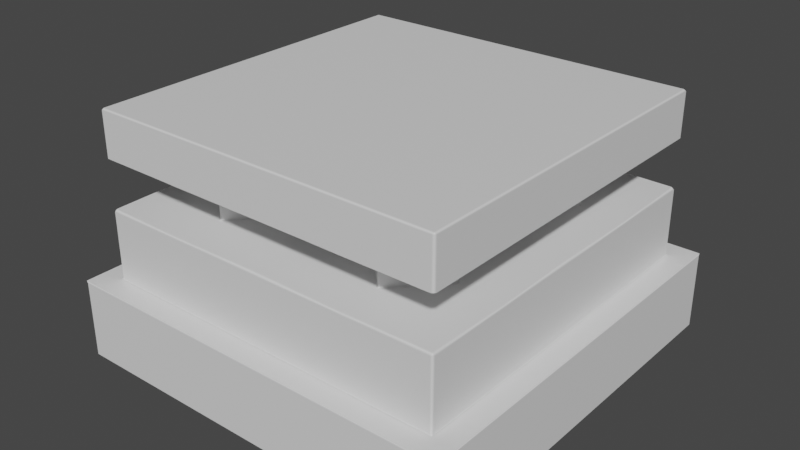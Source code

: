 # Source: StatueStand.blend  (saved by Blender 3.6.13; exported with 4.5.12 LTS)
import bpy
from mathutils import Matrix  # noqa: F401  (used for matrix-valued properties, if any)

bpy.ops.wm.read_factory_settings(use_empty=True)
scene = bpy.context.scene
scene.name = 'Scene'

# ---- collections
col_collection = bpy.data.collections.new('Collection'); scene.collection.children.link(col_collection)

# ---- materials (node trees are filled in below, after node groups)
mat_statuestand = bpy.data.materials.new('StatueStand')
mat_statuestand.use_transparent_shadow = False

# ---- material node trees
mat_statuestand.use_nodes = True; mat_statuestand.node_tree.nodes.clear()
_N = mat_statuestand.node_tree.nodes; _L = mat_statuestand.node_tree.links
n0 = _N.new('ShaderNodeBsdfPrincipled'); n0.name = 'Principled BSDF'; n0.location = (10, 300)
n0.distribution = 'GGX'
n0.subsurface_method = 'RANDOM_WALK_SKIN'
n0.inputs[3].default_value = 1.45
n0.inputs[27].default_value = (0.0, 0.0, 0.0, 1.0)
n0.inputs[28].default_value = 1.0
n1 = _N.new('ShaderNodeOutputMaterial'); n1.name = 'Material Output'; n1.location = (300, 300)
_L.new(n0.outputs[0], n1.inputs[0])
n1.is_active_output = True

# ---- world
world_world = bpy.data.worlds.new('World'); scene.world = world_world
world_world.use_nodes = True; world_world.node_tree.nodes.clear()
_N = world_world.node_tree.nodes; _L = world_world.node_tree.links
n0 = _N.new('ShaderNodeOutputWorld'); n0.name = 'World Output'; n0.location = (300, 300)
n1 = _N.new('ShaderNodeBackground'); n1.name = 'Background'; n1.location = (10, 300)
n1.inputs[0].default_value = (0.05088, 0.05088, 0.05088, 1.0)
_L.new(n1.outputs[0], n0.inputs[0])
n0.is_active_output = True
world_world.color = (0.05088, 0.05088, 0.05088)
world_world.use_sun_shadow = False
world_world.sun_shadow_jitter_overblur = 0.0

# ---- meshes
me_statuestand = bpy.data.meshes.new('StatueStand')
me_statuestand.from_pydata([(0.0, 0.0, 0.95), (0.0, -0.5669, 0.95), (0.5669, 0.0, 0.95), (0.0, 0.5669, 0.95), (-0.5669, 0.0, 0.95), (0.0, 0.0, 1.25), (0.0, -0.5669, 1.25), (0.5669, 0.0, 1.25), (0.0, 0.5669, 1.25), (-0.5669, 0.0, 1.25), (0.5669, 0.5669, 1.55), (0.0, 0.5669, 1.55), (-0.5669, 0.5669, 1.55), (0.5669, 0.0, 1.55), (0.0, 0.0, 1.55), (-0.5669, 0.0, 1.55), (-0.5669, -0.5669, 1.55), (0.0, -0.5669, 1.55), (0.5669, -0.5669, 1.55), (0.0, 0.0, 0.0), (0.0, -0.6396, 0.0), (0.0, 0.6396, 0.0), (-0.6396, 0.0, 0.0), (0.6396, 0.0, 0.0), (0.0, -1.279, 0.25), (1.279, 0.0, 0.25), (0.0, 1.279, 0.25), (-1.279, 0.0, 0.25), (-1.279, -0.6396, 0.25), (-0.6396, 1.279, 0.25), (1.279, 0.6396, 0.25), (0.6396, -1.279, 0.25), (0.6396, 0.6396, 0.0), (-0.6396, 0.6396, 0.0), (-0.6396, -0.6396, 0.0), (0.6396, -0.6396, 0.0), (-0.6396, -1.279, 0.25), (1.279, -0.6396, 0.25), (0.6396, 1.279, 0.25), (-1.279, 0.6396, 0.25), (-1.26, -1.26, 0.0), (-1.26, -1.279, 0.0075), (-1.279, -1.26, 0.0075), (-1.118, -1.134, 0.5135), (-1.134, -1.118, 0.5135), (-1.138, -1.138, 0.5), (-1.279, 1.26, 0.0075), (-1.26, 1.279, 0.0075), (-1.26, 1.26, 0.0), (-1.134, 1.118, 0.5135), (-1.118, 1.134, 0.5135), (-1.138, 1.138, 0.5), (1.279, -1.26, 0.0075), (1.26, -1.279, 0.0075), (1.26, -1.26, 0.0), (1.134, -1.118, 0.5135), (1.118, -1.134, 0.5135), (1.138, -1.138, 0.5), (1.26, 1.279, 0.0075), (1.279, 1.26, 0.0075), (1.26, 1.26, 0.0), (1.118, 1.134, 0.5135), (1.134, 1.118, 0.5135), (1.138, 1.138, 0.5), (-1.279, -1.26, 0.4925), (-1.26, -1.279, 0.4925), (-1.275, -1.275, 0.5), (-1.279, 1.26, 0.4925), (-1.275, 1.275, 0.5), (-1.26, 1.279, 0.4925), (1.26, 1.279, 0.4925), (1.275, 1.275, 0.5), (1.279, 1.26, 0.4925), (1.279, -1.26, 0.4925), (1.275, -1.275, 0.5), (1.26, -1.279, 0.4925), (-0.5584, -0.8411, 0.959), (-0.5754, -0.8411, 0.959), (-0.5669, -0.8581, 0.95), (-0.8411, 0.5584, 0.959), (-0.8411, 0.5754, 0.959), (-0.8581, 0.5669, 0.95), (0.5584, 0.8411, 0.959), (0.5754, 0.8411, 0.959), (0.5669, 0.8581, 0.95), (0.8411, -0.5584, 0.959), (0.8411, -0.5754, 0.959), (0.8581, -0.5669, 0.95), (-0.8411, -0.5754, 0.959), (-0.8411, -0.5584, 0.959), (-0.8581, -0.5669, 0.95), (-0.5754, 0.8411, 0.959), (-0.5584, 0.8411, 0.959), (-0.5669, 0.8581, 0.95), (0.5754, -0.2926, 0.959), (0.5669, -0.2756, 0.95), (0.5584, -0.2926, 0.959), (0.5754, -0.8411, 0.959), (0.5584, -0.8411, 0.959), (0.5669, -0.8581, 0.95), (0.2926, -0.5754, 0.959), (0.2926, -0.5584, 0.959), (0.2756, -0.5669, 0.95), (0.8411, 0.5754, 0.959), (0.8411, 0.5584, 0.959), (0.8581, 0.5669, 0.95), (1.117, -1.117, 0.95), (1.117, -1.134, 0.9365), (1.134, -1.117, 0.9365), (-0.2756, -0.5669, 0.95), (-0.2926, -0.5584, 0.959), (-0.2926, -0.5754, 0.959), (-0.5584, -0.2926, 0.959), (-0.5669, -0.2756, 0.95), (-0.5754, -0.2926, 0.959), (0.0, -1.117, 0.95), (0.0, -1.134, 0.9365), (-1.117, -1.117, 0.95), (-1.134, -1.117, 0.9365), (-1.117, -1.134, 0.9365), (-0.5669, 0.2756, 0.95), (-0.5584, 0.2926, 0.959), (-0.5754, 0.2926, 0.959), (-0.2926, 0.5754, 0.959), (-0.2926, 0.5584, 0.959), (-0.2756, 0.5669, 0.95), (-1.117, 0.0, 0.95), (-1.134, 0.0, 0.9365), (-1.117, 1.117, 0.95), (-1.117, 1.134, 0.9365), (-1.134, 1.117, 0.9365), (0.2926, 0.5754, 0.959), (0.2756, 0.5669, 0.95), (0.2926, 0.5584, 0.959), (0.5584, 0.2926, 0.959), (0.5669, 0.2756, 0.95), (0.5754, 0.2926, 0.959), (0.0, 1.117, 0.95), (0.0, 1.134, 0.9365), (1.117, 1.117, 0.95), (1.134, 1.117, 0.9365), (1.117, 1.134, 0.9365), (1.117, 0.0, 0.95), (1.134, 0.0, 0.9365), (0.8411, -0.5754, 1.241), (0.8411, -0.5584, 1.241), (0.8581, -0.5669, 1.25), (0.5669, -0.8581, 1.25), (0.5584, -0.8411, 1.241), (0.5754, -0.8411, 1.241), (-0.2926, -0.5584, 1.241), (-0.2756, -0.5669, 1.25), (-0.2926, -0.5754, 1.241), (-0.8411, -0.5584, 1.241), (-0.8411, -0.5754, 1.241), (-0.8581, -0.5669, 1.25), (-0.5754, 0.2926, 1.241), (-0.5584, 0.2926, 1.241), (-0.5669, 0.2756, 1.25), (-0.8581, 0.5669, 1.25), (-0.8411, 0.5754, 1.241), (-0.8411, 0.5584, 1.241), (0.5754, 0.8411, 1.241), (0.5584, 0.8411, 1.241), (0.5669, 0.8581, 1.25), (0.8581, 0.5669, 1.25), (0.8411, 0.5584, 1.241), (0.8411, 0.5754, 1.241), (-1.134, 0.5685, 0.9365), (-1.125, 0.5669, 0.95), (0.5685, 1.134, 0.9365), (0.5669, 1.125, 0.95), (1.134, -0.5685, 0.9365), (1.125, -0.5669, 0.95), (-0.5685, -1.134, 0.9365), (-0.5669, -1.125, 0.95), (-1.134, -0.5685, 0.9365), (-1.125, -0.5669, 0.95), (-0.5685, 1.134, 0.9365), (-0.5669, 1.125, 0.95), (1.134, 0.5685, 0.9365), (1.125, 0.5669, 0.95), (0.5685, -1.134, 0.9365), (0.5669, -1.125, 0.95), (-0.5584, -0.8411, 1.241), (-0.5669, -0.8581, 1.25), (-0.5754, -0.8411, 1.241), (-0.5584, 0.8411, 1.241), (-0.5754, 0.8411, 1.241), (-0.5669, 0.8581, 1.25), (0.5584, -0.2926, 1.241), (0.5669, -0.2756, 1.25), (0.5754, -0.2926, 1.241), (0.2926, -0.5584, 1.241), (0.2926, -0.5754, 1.241), (0.2756, -0.5669, 1.25), (1.134, -1.117, 1.259), (1.117, -1.134, 1.259), (1.117, -1.117, 1.25), (-0.5584, -0.2926, 1.241), (-0.5754, -0.2926, 1.241), (-0.5669, -0.2756, 1.25), (0.0, -1.134, 1.259), (0.0, -1.117, 1.25), (-1.117, -1.134, 1.259), (-1.134, -1.117, 1.259), (-1.117, -1.117, 1.25), (-0.2926, 0.5754, 1.241), (-0.2756, 0.5669, 1.25), (-0.2926, 0.5584, 1.241), (-1.134, 0.0, 1.259), (-1.117, 0.0, 1.25), (-1.134, 1.117, 1.259), (-1.117, 1.134, 1.259), (-1.117, 1.117, 1.25), (0.2926, 0.5584, 1.241), (0.2756, 0.5669, 1.25), (0.2926, 0.5754, 1.241), (0.5584, 0.2926, 1.241), (0.5754, 0.2926, 1.241), (0.5669, 0.2756, 1.25), (0.0, 1.134, 1.259), (0.0, 1.117, 1.25), (1.117, 1.134, 1.259), (1.134, 1.117, 1.259), (1.117, 1.117, 1.25), (1.134, 0.0, 1.259), (1.117, 0.0, 1.25), (-1.125, 0.5669, 1.25), (-1.134, 0.5669, 1.259), (0.5669, 1.125, 1.25), (0.5669, 1.134, 1.259), (1.125, -0.5669, 1.25), (1.134, -0.5669, 1.259), (-0.5669, -1.125, 1.25), (-0.5669, -1.134, 1.259), (-1.125, -0.5669, 1.25), (-1.134, -0.5669, 1.259), (-0.5669, 1.125, 1.25), (-0.5669, 1.134, 1.259), (1.125, 0.5669, 1.25), (1.134, 0.5669, 1.259), (0.5669, -1.125, 1.25), (0.5669, -1.134, 1.259), (1.134, -1.117, 1.541), (1.117, -1.117, 1.55), (1.117, -1.134, 1.541), (0.0, -1.117, 1.55), (0.0, -1.134, 1.541), (-1.117, -1.117, 1.55), (-1.134, -1.117, 1.541), (-1.117, -1.134, 1.541), (-1.117, 0.0, 1.55), (-1.134, 0.0, 1.541), (-1.134, 1.117, 1.541), (-1.117, 1.117, 1.55), (-1.117, 1.134, 1.541), (0.0, 1.117, 1.55), (0.0, 1.134, 1.541), (1.117, 1.134, 1.541), (1.117, 1.117, 1.55), (1.134, 1.117, 1.541), (1.117, 0.0, 1.55), (1.134, 0.0, 1.541), (-1.134, 0.5669, 1.541), (-1.117, 0.5669, 1.55), (0.5669, 1.134, 1.541), (0.5669, 1.117, 1.55), (1.134, -0.5669, 1.541), (1.117, -0.5669, 1.55), (-1.134, -0.5669, 1.541), (-1.117, -0.5669, 1.55), (-0.5669, 1.134, 1.541), (-0.5669, 1.117, 1.55), (1.134, 0.5669, 1.541), (1.117, 0.5669, 1.55), (0.5669, -1.134, 1.541), (0.5669, -1.117, 1.55), (-0.5669, -1.134, 1.541), (-0.5669, -1.117, 1.55), (-1.26, 0.0, 0.0), (-1.279, 0.0, 0.0075), (-1.275, 0.0, 0.5), (-1.279, 0.0, 0.4925), (0.0, 1.26, 0.0), (0.0, 1.279, 0.0075), (0.0, 1.275, 0.5), (0.0, 1.279, 0.4925), (1.26, 0.0, 0.0), (1.279, 0.0, 0.0075), (1.275, 0.0, 0.5), (1.279, 0.0, 0.4925), (0.0, -1.26, 0.0), (0.0, -1.279, 0.0075), (0.0, -1.275, 0.5), (0.0, -1.279, 0.4925), (-1.279, -0.6396, 0.0075), (-1.26, -0.6396, 0.0), (-1.279, -1.26, 0.25), (-1.26, -1.279, 0.25), (-1.279, 0.6396, 0.4925), (-1.275, 0.6391, 0.5), (-1.279, 1.26, 0.25), (-1.26, 1.279, 0.25), (-0.6396, 1.279, 0.0075), (-0.6396, 1.26, 0.0), (0.6396, 1.279, 0.4925), (0.6391, 1.275, 0.5), (1.26, 1.279, 0.25), (1.279, 1.26, 0.25), (1.279, 0.6396, 0.0075), (1.26, 0.6396, 0.0), (1.279, -0.6396, 0.4925), (1.275, -0.6391, 0.5), (1.279, -1.26, 0.25), (1.26, -1.279, 0.25), (0.6396, -1.279, 0.0075), (0.6396, -1.26, 0.0), (-0.6396, -1.279, 0.4925), (-0.6391, -1.275, 0.5), (-1.279, 0.6396, 0.0075), (-1.26, 0.6396, 0.0), (-1.279, -0.6396, 0.4925), (-1.275, -0.6391, 0.5), (0.6396, 1.279, 0.0075), (0.6396, 1.26, 0.0), (-0.6396, 1.279, 0.4925), (-0.6391, 1.275, 0.5), (1.279, -0.6396, 0.0075), (1.26, -0.6396, 0.0), (1.279, 0.6396, 0.4925), (1.275, 0.6391, 0.5), (-0.6396, -1.279, 0.0075), (-0.6396, -1.26, 0.0), (0.6396, -1.279, 0.4925), (0.6391, -1.275, 0.5), (1.138, -0.6224, 0.5), (1.134, -0.6202, 0.5135), (1.138, 0.0, 0.5), (1.134, 0.0, 0.5135), (1.138, 0.6224, 0.5), (1.134, 0.6202, 0.5135), (0.6224, 1.138, 0.5), (0.6202, 1.134, 0.5135), (0.0, 1.138, 0.5), (0.0, 1.134, 0.5135), (-0.6224, 1.138, 0.5), (-0.6202, 1.134, 0.5135), (-1.138, 0.6224, 0.5), (-1.134, 0.6202, 0.5135), (-1.138, 0.0, 0.5), (-1.134, 0.0, 0.5135), (-1.138, -0.6224, 0.5), (-1.134, -0.6202, 0.5135), (-0.6224, -1.138, 0.5), (-0.6202, -1.134, 0.5135), (0.0, -1.138, 0.5), (0.0, -1.134, 0.5135), (0.6224, -1.138, 0.5), (0.6202, -1.134, 0.5135)], [], [(303, 69, 326, 29), (309, 72, 330, 30), (315, 75, 334, 31), (39, 300, 67, 302), (55, 337, 172, 108), (63, 340, 331, 71), (347, 50, 129, 178), (341, 62, 140, 180), (359, 56, 107, 182), (353, 44, 118, 176), (169, 81, 93, 179, 128), (45, 352, 323, 66), (57, 358, 335, 74), (51, 346, 327, 68), (114, 89, 153, 200), (117, 175, 78, 90, 177), (87, 99, 183, 106, 173), (100, 98, 148, 194), (85, 94, 192, 145), (136, 104, 166, 219), (126, 4, 120, 81, 169), (97, 86, 144, 149), (123, 92, 187, 207), (91, 80, 160, 188), (84, 105, 181, 139, 171), (96, 101, 193, 190), (351, 353, 176, 127), (82, 131, 217, 163), (345, 347, 178, 138), (4, 113, 109, 1, 0), (76, 111, 152, 184), (142, 2, 95, 87, 173), (99, 102, 1, 115, 183), (79, 122, 156, 161), (357, 359, 182, 116), (3, 132, 84, 171, 137), (102, 95, 2, 0, 1), (179, 93, 125, 3, 137), (177, 90, 113, 4, 126), (0, 2, 135, 132, 3), (3, 125, 120, 4, 0), (105, 135, 2, 142, 181), (88, 77, 186, 154), (103, 83, 162, 167), (110, 112, 199, 150), (233, 268, 244, 196), (147, 242, 203, 6, 195), (151, 6, 203, 234, 185), (236, 211, 9, 201, 155), (227, 232, 146, 191, 7), (211, 228, 159, 158, 9), (8, 5, 9, 158, 208), (164, 230, 225, 240, 165), (195, 6, 5, 7, 191), (228, 214, 238, 189, 159), (165, 240, 227, 7, 220), (239, 272, 258, 221), (238, 222, 8, 208, 189), (9, 5, 6, 151, 201), (8, 222, 230, 164, 216), (206, 236, 155, 185, 234), (237, 270, 253, 210), (221, 258, 266, 231), (5, 8, 216, 220, 7), (226, 263, 268, 233), (241, 274, 263, 226), (278, 235, 202, 248), (213, 256, 272, 239), (243, 276, 248, 202), (229, 264, 254, 212), (224, 261, 274, 241), (231, 266, 259, 223), (197, 246, 276, 243), (277, 245, 269, 18), (251, 204, 235, 278), (13, 262, 275, 10), (210, 253, 264, 229), (205, 250, 270, 237), (12, 11, 257, 273), (11, 10, 267, 257), (10, 275, 260, 267), (15, 14, 11, 12), (14, 13, 10, 11), (18, 269, 262, 13), (265, 12, 273, 255), (16, 17, 14, 15), (17, 18, 13, 14), (281, 27, 39, 320), (252, 15, 12, 265), (279, 247, 17, 16), (249, 279, 16, 271), (271, 16, 15, 252), (247, 277, 18, 17), (20, 35, 317, 292), (33, 21, 19, 22), (23, 288, 329, 35), (356, 354, 319, 294), (338, 336, 313, 290), (344, 342, 307, 286), (350, 348, 301, 282), (321, 33, 22, 280), (332, 36, 299, 41), (36, 318, 65, 299), (305, 284, 21, 33), (48, 305, 33, 321), (38, 306, 70, 308), (32, 311, 288, 23), (325, 60, 311, 32), (37, 312, 73, 314), (34, 20, 292, 333), (35, 329, 54, 317), (109, 78, 175, 115, 1), (21, 32, 23, 19), (346, 344, 286, 327), (61, 343, 170, 141), (280, 22, 34, 297), (49, 349, 168, 130), (284, 325, 32, 21), (42, 298, 28, 296), (352, 350, 282, 323), (22, 19, 20, 34), (358, 356, 294, 335), (19, 23, 35, 20), (340, 338, 290, 331), (43, 355, 174, 119), (316, 31, 24, 293), (31, 334, 295, 24), (53, 315, 31, 316), (310, 30, 25, 289), (30, 330, 291, 25), (59, 309, 30, 310), (304, 29, 26, 285), (29, 326, 287, 26), (47, 303, 29, 304), (296, 28, 27, 281), (28, 322, 283, 27), (293, 24, 36, 332), (336, 57, 74, 313), (25, 291, 312, 37), (146, 232, 198, 242, 147), (298, 64, 322, 28), (337, 339, 143, 172), (289, 25, 37, 328), (342, 63, 71, 307), (26, 287, 306, 38), (339, 341, 180, 143), (328, 37, 314, 52), (343, 345, 138, 170), (285, 26, 38, 324), (348, 51, 68, 301), (27, 283, 300, 39), (133, 134, 218, 215), (320, 39, 302, 46), (349, 351, 127, 168), (354, 45, 66, 319), (24, 295, 318, 36), (121, 124, 209, 157), (324, 38, 308, 58), (355, 357, 116, 174), (40, 41, 42), (43, 44, 45), (46, 47, 48), (49, 50, 51), (52, 53, 54), (55, 56, 57), (58, 59, 60), (61, 62, 63), (64, 65, 66), (67, 68, 69), (70, 71, 72), (73, 74, 75), (76, 77, 78), (79, 80, 81), (82, 83, 84), (85, 86, 87), (88, 89, 90), (91, 92, 93), (94, 95, 96), (97, 98, 99), (100, 101, 102), (103, 104, 105), (106, 107, 108), (109, 110, 111), (112, 113, 114), (117, 118, 119), (120, 121, 122), (123, 124, 125), (128, 129, 130), (131, 132, 133), (134, 135, 136), (139, 140, 141), (144, 145, 146), (147, 148, 149), (150, 151, 152), (153, 154, 155), (156, 157, 158), (159, 160, 161), (162, 163, 164), (165, 166, 167), (184, 185, 186), (187, 188, 189), (190, 191, 192), (193, 194, 195), (196, 197, 198), (199, 200, 201), (204, 205, 206), (207, 208, 209), (212, 213, 214), (215, 216, 217), (218, 219, 220), (223, 224, 225), (244, 245, 246), (249, 250, 251), (254, 255, 256), (259, 260, 261), (297, 40, 42, 296), (299, 65, 64, 298), (301, 68, 67, 300), (303, 47, 46, 302), (305, 48, 47, 304), (307, 71, 70, 306), (309, 59, 58, 308), (311, 60, 59, 310), (313, 74, 73, 312), (315, 53, 52, 314), (317, 54, 53, 316), (319, 66, 65, 318), (349, 49, 51, 348), (343, 61, 63, 342), (337, 55, 57, 336), (355, 43, 45, 354), (169, 128, 130, 168), (171, 139, 141, 170), (173, 106, 108, 172), (175, 117, 119, 174), (61, 141, 140, 62), (107, 56, 55, 108), (43, 119, 118, 44), (129, 50, 49, 130), (177, 126, 127, 176), (179, 137, 138, 178), (181, 142, 143, 180), (183, 115, 116, 182), (94, 85, 87, 95), (86, 97, 99, 87), (102, 99, 98, 100), (101, 96, 95, 102), (111, 76, 78, 109), (77, 88, 90, 78), (112, 110, 109, 113), (89, 114, 113, 90), (122, 79, 81, 120), (80, 91, 93, 81), (92, 123, 125, 93), (120, 125, 124, 121), (131, 82, 84, 132), (83, 103, 105, 84), (132, 135, 134, 133), (135, 105, 104, 136), (146, 147, 149, 144), (158, 159, 161, 156), (164, 165, 167, 162), (144, 86, 85, 145), (110, 150, 152, 111), (148, 98, 97, 149), (121, 157, 156, 122), (160, 80, 79, 161), (153, 89, 88, 154), (162, 83, 82, 163), (166, 104, 103, 167), (126, 169, 168, 127), (137, 171, 170, 138), (142, 173, 172, 143), (115, 175, 174, 116), (117, 177, 176, 118), (128, 179, 178, 129), (139, 181, 180, 140), (106, 183, 182, 107), (229, 212, 214, 228), (231, 223, 225, 230), (233, 196, 198, 232), (235, 204, 206, 234), (237, 210, 211, 236), (239, 221, 222, 238), (241, 226, 227, 240), (243, 202, 203, 242), (195, 191, 190, 193), (189, 208, 207, 187), (215, 218, 220, 216), (210, 229, 228, 211), (221, 231, 230, 222), (226, 233, 232, 227), (202, 235, 234, 203), (205, 237, 236, 206), (213, 239, 238, 214), (224, 241, 240, 225), (197, 243, 242, 198), (191, 146, 145, 192), (194, 148, 147, 195), (151, 185, 184, 152), (185, 155, 154, 186), (201, 151, 150, 199), (155, 201, 200, 153), (159, 189, 188, 160), (157, 209, 208, 158), (216, 164, 163, 217), (219, 166, 165, 220), (96, 190, 192, 94), (186, 77, 76, 184), (133, 215, 217, 131), (193, 101, 100, 194), (187, 92, 91, 188), (114, 200, 199, 112), (209, 124, 123, 207), (136, 219, 218, 134), (265, 255, 254, 264), (267, 260, 259, 266), (269, 245, 244, 268), (271, 252, 253, 270), (273, 257, 258, 272), (275, 262, 263, 274), (277, 247, 248, 276), (252, 265, 264, 253), (257, 267, 266, 258), (262, 269, 268, 263), (249, 271, 270, 250), (255, 273, 272, 256), (260, 275, 274, 261), (245, 277, 276, 246), (250, 205, 204, 251), (256, 213, 212, 254), (261, 224, 223, 259), (246, 197, 196, 244), (279, 249, 251, 278), (247, 279, 278, 248), (321, 280, 281, 320), (323, 282, 283, 322), (325, 284, 285, 324), (327, 286, 287, 326), (329, 288, 289, 328), (331, 290, 291, 330), (333, 292, 293, 332), (335, 294, 295, 334), (280, 297, 296, 281), (41, 299, 298, 42), (282, 301, 300, 283), (69, 303, 302, 67), (284, 305, 304, 285), (286, 307, 306, 287), (72, 309, 308, 70), (288, 311, 310, 289), (290, 313, 312, 291), (75, 315, 314, 73), (292, 317, 316, 293), (294, 319, 318, 295), (48, 321, 320, 46), (66, 323, 322, 64), (60, 325, 324, 58), (68, 327, 326, 69), (54, 329, 328, 52), (71, 331, 330, 72), (40, 333, 332, 41), (74, 335, 334, 75), (339, 337, 336, 338), (341, 339, 338, 340), (62, 341, 340, 63), (345, 343, 342, 344), (347, 345, 344, 346), (50, 347, 346, 51), (351, 349, 348, 350), (353, 351, 350, 352), (44, 353, 352, 45), (357, 355, 354, 356), (359, 357, 356, 358), (56, 359, 358, 57), (297, 34, 333, 40)])
me_statuestand.polygons.foreach_set('use_smooth', [True] * 376)
_k = set([(40, 41), (40, 42), (40, 297), (40, 333), (41, 42), (41, 299), (41, 332), (42, 296), (42, 298), (43, 44), (43, 45), (43, 119), (43, 355), (44, 45), (44, 118), (44, 353), (45, 352), (45, 354), (46, 47), (46, 48), (46, 302), (46, 320), (47, 48), (47, 303), (47, 304), (48, 305), (48, 321), (49, 50), (49, 51), (49, 130), (49, 349), (50, 51), (50, 129), (50, 347), (51, 346), (51, 348), (52, 53), (52, 54), (52, 314), (52, 328), (53, 54), (53, 315), (53, 316), (54, 317), (54, 329), (55, 56), (55, 57), (55, 108), (55, 337), (56, 57), (56, 107), (56, 359), (57, 336), (57, 358), (58, 59), (58, 60), (58, 308), (58, 324), (59, 60), (59, 309), (59, 310), (60, 311), (60, 325), (61, 62), (61, 63), (61, 141), (61, 343), (62, 63), (62, 140), (62, 341), (63, 340), (63, 342), (64, 65), (64, 66), (64, 298), (64, 322), (65, 66), (65, 299), (65, 318), (66, 319), (66, 323), (67, 68), (67, 69), (67, 300), (67, 302), (68, 69), (68, 301), (68, 327), (69, 303), (69, 326), (70, 71), (70, 72), (70, 306), (70, 308), (71, 72), (71, 307), (71, 331), (72, 309), (72, 330), (73, 74), (73, 75), (73, 312), (73, 314), (74, 75), (74, 313), (74, 335), (75, 315), (75, 334), (76, 77), (76, 78), (76, 111), (76, 184), (77, 78), (77, 88), (77, 186), (78, 90), (78, 109), (79, 80), (79, 81), (79, 122), (79, 161), (80, 81), (80, 91), (80, 160), (81, 93), (81, 120), (82, 83), (82, 84), (82, 131), (82, 163), (83, 84), (83, 103), (83, 162), (84, 105), (84, 132), (85, 86), (85, 87), (85, 94), (85, 145), (86, 87), (86, 97), (86, 144), (87, 95), (87, 99), (88, 89), (88, 90), (88, 154), (89, 90), (89, 114), (89, 153), (90, 113), (91, 92), (91, 93), (91, 188), (92, 93), (92, 123), (92, 187), (93, 125), (94, 95), (94, 96), (94, 192), (95, 96), (95, 102), (96, 101), (96, 190), (97, 98), (97, 99), (97, 149), (98, 99), (98, 100), (98, 148), (99, 102), (100, 101), (100, 102), (100, 194), (101, 102), (101, 193), (103, 104), (103, 105), (103, 167), (104, 105), (104, 136), (104, 166), (105, 135), (106, 107), (106, 108), (106, 173), (106, 183), (107, 108), (107, 182), (108, 172), (109, 110), (109, 111), (109, 113), (110, 111), (110, 112), (110, 150), (111, 152), (112, 113), (112, 114), (112, 199), (113, 114), (114, 200), (115, 175), (115, 183), (116, 174), (116, 182), (117, 118), (117, 119), (117, 175), (117, 177), (118, 119), (118, 176), (119, 174), (120, 121), (120, 122), (120, 125), (121, 122), (121, 124), (121, 157), (122, 156), (123, 124), (123, 125), (123, 207), (124, 125), (124, 209), (126, 169), (126, 177), (127, 168), (127, 176), (128, 129), (128, 130), (128, 169), (128, 179), (129, 130), (129, 178), (130, 168), (131, 132), (131, 133), (131, 217), (132, 133), (132, 135), (133, 134), (133, 215), (134, 135), (134, 136), (134, 218), (135, 136), (136, 219), (137, 171), (137, 179), (138, 170), (138, 178), (139, 140), (139, 141), (139, 171), (139, 181), (140, 141), (140, 180), (141, 170), (142, 173), (142, 181), (143, 172), (143, 180), (144, 145), (144, 146), (144, 149), (145, 146), (145, 192), (146, 147), (146, 191), (147, 148), (147, 149), (147, 195), (148, 149), (148, 194), (150, 151), (150, 152), (150, 199), (151, 152), (151, 185), (151, 201), (152, 184), (153, 154), (153, 155), (153, 200), (154, 155), (154, 186), (155, 185), (155, 201), (156, 157), (156, 158), (156, 161), (157, 158), (157, 209), (158, 159), (158, 208), (159, 160), (159, 161), (159, 189), (160, 161), (160, 188), (162, 163), (162, 164), (162, 167), (163, 164), (163, 217), (164, 165), (164, 216), (165, 166), (165, 167), (165, 220), (166, 167), (166, 219), (184, 185), (184, 186), (185, 186), (187, 188), (187, 189), (187, 207), (188, 189), (189, 208), (190, 191), (190, 192), (190, 193), (191, 192), (191, 195), (193, 194), (193, 195), (194, 195), (196, 197), (196, 198), (196, 233), (196, 244), (197, 198), (197, 243), (197, 246), (198, 232), (198, 242), (199, 200), (199, 201), (200, 201), (202, 235), (202, 243), (203, 234), (203, 242), (204, 205), (204, 206), (204, 235), (204, 251), (205, 206), (205, 237), (205, 250), (206, 234), (206, 236), (207, 208), (207, 209), (208, 209), (210, 229), (210, 237), (211, 228), (211, 236), (212, 213), (212, 214), (212, 229), (212, 254), (213, 214), (213, 239), (213, 256), (214, 228), (214, 238), (215, 216), (215, 217), (215, 218), (216, 217), (216, 220), (218, 219), (218, 220), (219, 220), (221, 231), (221, 239), (222, 230), (222, 238), (223, 224), (223, 225), (223, 231), (223, 259), (224, 225), (224, 241), (224, 261), (225, 230), (225, 240), (226, 233), (226, 241), (227, 232), (227, 240), (244, 245), (244, 246), (244, 268), (245, 246), (245, 269), (245, 277), (246, 276), (247, 277), (247, 279), (248, 276), (248, 278), (249, 250), (249, 251), (249, 271), (249, 279), (250, 251), (250, 270), (251, 278), (252, 265), (252, 271), (253, 264), (253, 270), (254, 255), (254, 256), (254, 264), (255, 256), (255, 265), (255, 273), (256, 272), (257, 267), (257, 273), (258, 266), (258, 272), (259, 260), (259, 261), (259, 266), (260, 261), (260, 267), (260, 275), (261, 274), (262, 269), (262, 275), (263, 268), (263, 274), (280, 297), (280, 321), (281, 296), (281, 320), (282, 301), (282, 323), (283, 300), (283, 322), (284, 305), (284, 325), (285, 304), (285, 324), (286, 307), (286, 327), (287, 306), (287, 326), (288, 311), (288, 329), (289, 310), (289, 328), (290, 313), (290, 331), (291, 312), (291, 330), (292, 317), (292, 333), (293, 316), (293, 332), (294, 319), (294, 335), (295, 318), (295, 334), (336, 338), (337, 339), (338, 340), (339, 341), (342, 344), (343, 345), (344, 346), (345, 347), (348, 350), (349, 351), (350, 352), (351, 353), (354, 356), (355, 357), (356, 358), (357, 359)])
me_statuestand.attributes.new('sharp_edge', 'BOOLEAN', 'EDGE').data.foreach_set('value', [ (min(e.vertices), max(e.vertices)) in _k for e in me_statuestand.edges])
_uv = me_statuestand.uv_layers.new(name='UVMap')
_uv.uv.foreach_set('vector', [0.7822, 0.3242, 0.8162, 0.3242, 0.8162, 0.411, 0.7822, 0.411, 0.851, 0.673, 0.817, 0.673, 0.817, 0.5862, 0.851, 0.5862, 0.7135, 0.3242, 0.7474, 0.3242, 0.7474, 0.411, 0.7135, 0.411, 0.9197, 0.5862, 0.9536, 0.5862, 0.9536, 0.673, 0.9197, 0.673, 0.6805, 0.3133, 0.6805, 0.2436, 0.7397, 0.2364, 0.7397, 0.3131, 0.5664, 0.6586, 0.5664, 0.7308, 0.5473, 0.7284, 0.5473, 0.6395, 0.4197, 0.8858, 0.4197, 0.9555, 0.3605, 0.9553, 0.3605, 0.8786, 0.6805, 0.07012, 0.6805, 0.0004396, 0.7397, 0.0006564, 0.7397, 0.07735, 0.4206, 0.7123, 0.4206, 0.6426, 0.4798, 0.6429, 0.4798, 0.7196, 0.7406, 0.07012, 0.7406, 0.0004396, 0.7997, 0.0006564, 0.7997, 0.07735, 0.3628, 0.2393, 0.4001, 0.2393, 0.4408, 0.28, 0.4408, 0.3173, 0.3638, 0.3163, 0.5896, 0.6586, 0.5896, 0.7308, 0.5705, 0.7284, 0.5705, 0.6395, 0.9753, 0.3413, 0.9753, 0.4134, 0.9562, 0.4111, 0.9562, 0.3221, 0.5418, 0.6603, 0.5418, 0.7325, 0.5227, 0.7301, 0.5227, 0.6412, 0.03989, 0.6816, 0.03989, 0.7342, 0.0004396, 0.7342, 0.0004396, 0.6816, 0.3638, 0.003738, 0.4408, 0.002673, 0.4408, 0.03999, 0.4001, 0.08071, 0.3628, 0.08069, 0.6401, 0.08071, 0.5994, 0.03999, 0.5994, 0.002673, 0.6764, 0.003738, 0.6774, 0.08069, 0.1617, 0.7342, 0.1617, 0.6816, 0.2012, 0.6816, 0.2012, 0.7342, 0.6723, 0.6419, 0.6723, 0.6945, 0.6328, 0.6945, 0.6328, 0.6419, 0.08021, 0.6816, 0.08021, 0.7342, 0.04077, 0.7342, 0.04077, 0.6816, 0.3638, 0.16, 0.4408, 0.16, 0.4408, 0.1986, 0.4001, 0.2393, 0.3628, 0.2393, 0.2424, 0.7318, 0.2424, 0.6792, 0.2818, 0.6792, 0.2818, 0.7318, 0.2415, 0.6816, 0.2415, 0.7342, 0.2021, 0.7342, 0.2021, 0.6816, 0.3202, 0.7331, 0.3202, 0.6806, 0.3597, 0.6806, 0.3597, 0.7331, 0.5994, 0.28, 0.6401, 0.2393, 0.6774, 0.2393, 0.6764, 0.3163, 0.5994, 0.3173, 0.7191, 0.6814, 0.7191, 0.734, 0.6796, 0.734, 0.6796, 0.6814, 0.7406, 0.1569, 0.7406, 0.07012, 0.7997, 0.07735, 0.7997, 0.1569, 0.1214, 0.7342, 0.1214, 0.6816, 0.1609, 0.6816, 0.1609, 0.7342, 0.4197, 0.7991, 0.4197, 0.8858, 0.3605, 0.8786, 0.3605, 0.7991, 0.4408, 0.16, 0.4408, 0.1214, 0.4815, 0.0807, 0.5201, 0.08069, 0.5201, 0.16, 0.632, 0.6419, 0.632, 0.6945, 0.5925, 0.6945, 0.5925, 0.6419, 0.6764, 0.16, 0.5994, 0.16, 0.5994, 0.1214, 0.6401, 0.08071, 0.6774, 0.08069, 0.5994, 0.03999, 0.5586, 0.0807, 0.5201, 0.08069, 0.5201, 0.003663, 0.5994, 0.002673, 0.08109, 0.7342, 0.08109, 0.6816, 0.1205, 0.6816, 0.1205, 0.7342, 0.4206, 0.7991, 0.4206, 0.7123, 0.4798, 0.7196, 0.4798, 0.7991, 0.5201, 0.2393, 0.5586, 0.2393, 0.5994, 0.28, 0.5994, 0.3173, 0.5201, 0.3163, 0.5586, 0.0807, 0.5994, 0.1214, 0.5994, 0.16, 0.5201, 0.16, 0.5201, 0.08069, 0.4408, 0.3173, 0.4408, 0.28, 0.4815, 0.2393, 0.5201, 0.2393, 0.5201, 0.3163, 0.3628, 0.08069, 0.4001, 0.08071, 0.4408, 0.1214, 0.4408, 0.16, 0.3638, 0.16, 0.5201, 0.16, 0.5994, 0.16, 0.5994, 0.1986, 0.5586, 0.2393, 0.5201, 0.2393, 0.5201, 0.2393, 0.4815, 0.2393, 0.4408, 0.1986, 0.4408, 0.16, 0.5201, 0.16, 0.6401, 0.2393, 0.5994, 0.1986, 0.5994, 0.16, 0.6764, 0.16, 0.6774, 0.2393, 0.2424, 0.7853, 0.2424, 0.7327, 0.2818, 0.7327, 0.2818, 0.7853, 0.6328, 0.7503, 0.6328, 0.6977, 0.6723, 0.6977, 0.6723, 0.7503, 0.3597, 0.734, 0.3597, 0.7866, 0.3202, 0.7866, 0.3202, 0.734, 0.8006, 0.2359, 0.8401, 0.2359, 0.8401, 0.3129, 0.8006, 0.3129, 0.5989, 0.5996, 0.5989, 0.6369, 0.5196, 0.6358, 0.5196, 0.5588, 0.5582, 0.5588, 0.4811, 0.5588, 0.5196, 0.5588, 0.5196, 0.6358, 0.4403, 0.6369, 0.4403, 0.5996, 0.3623, 0.5588, 0.3634, 0.4795, 0.4403, 0.4795, 0.4403, 0.5181, 0.3996, 0.5588, 0.6759, 0.4795, 0.677, 0.5588, 0.6397, 0.5588, 0.5989, 0.5181, 0.5989, 0.4795, 0.3634, 0.4795, 0.3623, 0.4002, 0.3996, 0.4002, 0.4403, 0.441, 0.4403, 0.4795, 0.5196, 0.4002, 0.5196, 0.4795, 0.4403, 0.4795, 0.4403, 0.441, 0.4811, 0.4002, 0.5989, 0.3595, 0.5989, 0.3222, 0.6759, 0.3233, 0.677, 0.4002, 0.6397, 0.4002, 0.5582, 0.5588, 0.5196, 0.5588, 0.5196, 0.4795, 0.5989, 0.4795, 0.5989, 0.5181, 0.3623, 0.4002, 0.3634, 0.3233, 0.4403, 0.3222, 0.4403, 0.3595, 0.3996, 0.4002, 0.6397, 0.4002, 0.677, 0.4002, 0.6759, 0.4795, 0.5989, 0.4795, 0.5989, 0.441, 0.3597, 0.5994, 0.3202, 0.5994, 0.3202, 0.5201, 0.3597, 0.5201, 0.4403, 0.3222, 0.5196, 0.3233, 0.5196, 0.4002, 0.4811, 0.4002, 0.4403, 0.3595, 0.4403, 0.4795, 0.5196, 0.4795, 0.5196, 0.5588, 0.4811, 0.5588, 0.4403, 0.5181, 0.5196, 0.4002, 0.5196, 0.3233, 0.5989, 0.3222, 0.5989, 0.3595, 0.5582, 0.4002, 0.3634, 0.6358, 0.3623, 0.5588, 0.3996, 0.5588, 0.4403, 0.5996, 0.4403, 0.6369, 0.8804, 0.2359, 0.841, 0.2359, 0.841, 0.1567, 0.8804, 0.1567, 0.3597, 0.5201, 0.3202, 0.5201, 0.3202, 0.4408, 0.3597, 0.4408, 0.5196, 0.4795, 0.5196, 0.4002, 0.5582, 0.4002, 0.5989, 0.441, 0.5989, 0.4795, 0.8006, 0.1567, 0.8401, 0.1567, 0.8401, 0.2359, 0.8006, 0.2359, 0.8006, 0.07736, 0.8401, 0.07736, 0.8401, 0.1567, 0.8006, 0.1567, 0.5201, 0.8784, 0.4806, 0.8784, 0.4806, 0.7991, 0.5201, 0.7991, 0.3597, 0.6763, 0.3202, 0.6763, 0.3202, 0.5994, 0.3597, 0.5994, 0.4806, 0.7198, 0.5201, 0.7198, 0.5201, 0.7991, 0.4806, 0.7991, 0.8804, 0.07736, 0.841, 0.07736, 0.841, 0.0004396, 0.8804, 0.0004396, 0.8006, 0.0004396, 0.8401, 0.0004396, 0.8401, 0.07736, 0.8006, 0.07736, 0.3597, 0.4408, 0.3202, 0.4408, 0.3202, 0.3639, 0.3597, 0.3639, 0.4806, 0.6429, 0.5201, 0.6429, 0.5201, 0.7198, 0.4806, 0.7198, 0.003131, 0.4401, 0.003131, 0.3632, 0.08005, 0.3632, 0.08005, 0.4401, 0.5201, 0.9553, 0.4806, 0.9553, 0.4806, 0.8784, 0.5201, 0.8784, 0.1593, 0.4401, 0.1593, 0.3632, 0.2386, 0.3632, 0.2386, 0.4401, 0.8804, 0.1567, 0.841, 0.1567, 0.841, 0.07736, 0.8804, 0.07736, 0.8804, 0.3129, 0.841, 0.3129, 0.841, 0.2359, 0.8804, 0.2359, 0.2386, 0.5987, 0.2386, 0.5194, 0.3156, 0.5194, 0.3156, 0.5987, 0.2386, 0.5194, 0.2386, 0.4401, 0.3156, 0.4401, 0.3156, 0.5194, 0.2386, 0.4401, 0.2386, 0.3632, 0.3156, 0.3632, 0.3156, 0.4401, 0.1593, 0.5987, 0.1593, 0.5194, 0.2386, 0.5194, 0.2386, 0.5987, 0.1593, 0.5194, 0.1593, 0.4401, 0.2386, 0.4401, 0.2386, 0.5194, 0.08005, 0.4401, 0.08005, 0.3632, 0.1593, 0.3632, 0.1593, 0.4401, 0.2386, 0.6757, 0.2386, 0.5987, 0.3156, 0.5987, 0.3156, 0.6757, 0.08005, 0.5987, 0.08005, 0.5194, 0.1593, 0.5194, 0.1593, 0.5987, 0.08005, 0.5194, 0.08005, 0.4401, 0.1593, 0.4401, 0.1593, 0.5194, 0.8858, 0.4967, 0.9197, 0.4967, 0.9197, 0.5862, 0.8858, 0.5862, 0.1593, 0.6757, 0.1593, 0.5987, 0.2386, 0.5987, 0.2386, 0.6757, 0.003131, 0.5987, 0.003131, 0.5194, 0.08005, 0.5194, 0.08005, 0.5987, 0.003131, 0.6757, 0.003131, 0.5987, 0.08005, 0.5987, 0.08005, 0.6757, 0.08005, 0.6757, 0.08005, 0.5987, 0.1593, 0.5987, 0.1593, 0.6757, 0.003131, 0.5194, 0.003131, 0.4401, 0.08005, 0.4401, 0.08005, 0.5194, 0.1799, 0.2697, 0.2696, 0.2698, 0.2696, 0.3568, 0.1797, 0.3568, 0.0905, 0.09033, 0.1802, 0.09042, 0.18, 0.18, 0.09041, 0.1799, 0.2697, 0.1802, 0.3568, 0.1802, 0.3565, 0.2698, 0.2696, 0.2698, 0.9753, 0.5005, 0.9753, 0.5875, 0.9562, 0.5899, 0.9562, 0.5005, 0.5664, 0.8178, 0.5664, 0.9049, 0.5473, 0.9072, 0.5473, 0.8178, 0.5418, 0.8195, 0.5418, 0.9066, 0.5227, 0.9089, 0.5227, 0.8195, 0.5896, 0.8178, 0.5896, 0.9049, 0.5705, 0.9072, 0.5705, 0.8178, 0.003556, 0.0903, 0.0905, 0.09033, 0.09041, 0.1799, 0.003328, 0.1799, 0.6796, 0.59, 0.7135, 0.59, 0.7135, 0.6768, 0.6796, 0.6768, 0.7135, 0.59, 0.7474, 0.59, 0.7474, 0.6768, 0.7135, 0.6768, 0.09053, 0.003344, 0.1804, 0.003327, 0.1802, 0.09042, 0.0905, 0.09033, 0.004694, 0.004204, 0.09053, 0.003344, 0.0905, 0.09033, 0.003556, 0.0903, 0.7822, 0.59, 0.8162, 0.59, 0.8162, 0.6768, 0.7822, 0.6768, 0.2697, 0.09059, 0.3566, 0.0905, 0.3568, 0.1802, 0.2697, 0.1802, 0.2698, 0.003682, 0.3553, 0.005255, 0.3566, 0.0905, 0.2697, 0.09059, 0.851, 0.4072, 0.817, 0.4072, 0.817, 0.3204, 0.851, 0.3204, 0.09043, 0.2695, 0.1799, 0.2697, 0.1797, 0.3568, 0.09028, 0.3564, 0.2696, 0.2698, 0.3565, 0.2698, 0.3554, 0.3559, 0.2696, 0.3568, 0.4815, 0.0807, 0.4408, 0.03999, 0.4408, 0.002673, 0.5201, 0.003663, 0.5201, 0.08069, 0.1802, 0.09042, 0.2697, 0.09059, 0.2697, 0.1802, 0.18, 0.18, 0.5418, 0.7325, 0.5418, 0.8195, 0.5227, 0.8195, 0.5227, 0.7301, 0.4197, 0.6426, 0.4197, 0.7123, 0.3605, 0.7196, 0.3605, 0.6429, 0.003328, 0.1799, 0.09041, 0.1799, 0.09043, 0.2695, 0.003446, 0.2696, 0.7406, 0.3133, 0.7406, 0.2436, 0.7997, 0.2364, 0.7997, 0.3131, 0.1804, 0.003327, 0.2698, 0.003682, 0.2697, 0.09059, 0.1802, 0.09042, 0.8858, 0.3204, 0.9197, 0.3204, 0.9197, 0.4072, 0.8858, 0.4072, 0.5896, 0.7308, 0.5896, 0.8178, 0.5705, 0.8178, 0.5705, 0.7284, 0.09041, 0.1799, 0.18, 0.18, 0.1799, 0.2697, 0.09043, 0.2695, 0.9753, 0.4134, 0.9753, 0.5005, 0.9562, 0.5005, 0.9562, 0.4111, 0.18, 0.18, 0.2697, 0.1802, 0.2696, 0.2698, 0.1799, 0.2697, 0.5664, 0.7308, 0.5664, 0.8178, 0.5473, 0.8178, 0.5473, 0.7284, 0.4206, 0.9555, 0.4206, 0.8858, 0.4798, 0.8786, 0.4798, 0.9553, 0.6796, 0.411, 0.7135, 0.411, 0.7135, 0.5005, 0.6796, 0.5005, 0.7135, 0.411, 0.7474, 0.411, 0.7474, 0.5005, 0.7135, 0.5005, 0.6796, 0.3242, 0.7135, 0.3242, 0.7135, 0.411, 0.6796, 0.411, 0.8849, 0.5862, 0.851, 0.5862, 0.851, 0.4967, 0.8849, 0.4967, 0.851, 0.5862, 0.817, 0.5862, 0.817, 0.4967, 0.851, 0.4967, 0.8849, 0.673, 0.851, 0.673, 0.851, 0.5862, 0.8849, 0.5862, 0.7483, 0.411, 0.7822, 0.411, 0.7822, 0.5005, 0.7483, 0.5005, 0.7822, 0.411, 0.8162, 0.411, 0.8162, 0.5005, 0.7822, 0.5005, 0.7483, 0.3242, 0.7822, 0.3242, 0.7822, 0.411, 0.7483, 0.411, 0.8858, 0.4072, 0.9197, 0.4072, 0.9197, 0.4967, 0.8858, 0.4967, 0.9197, 0.4072, 0.9536, 0.4072, 0.9536, 0.4967, 0.9197, 0.4967, 0.6796, 0.5005, 0.7135, 0.5005, 0.7135, 0.59, 0.6796, 0.59, 0.5664, 0.9049, 0.5664, 0.977, 0.5473, 0.9962, 0.5473, 0.9072, 0.851, 0.4967, 0.817, 0.4967, 0.817, 0.4072, 0.851, 0.4072, 0.6397, 0.5588, 0.677, 0.5588, 0.6759, 0.6358, 0.5989, 0.6369, 0.5989, 0.5996, 0.9197, 0.3204, 0.9536, 0.3204, 0.9536, 0.4072, 0.9197, 0.4072, 0.6805, 0.2436, 0.6805, 0.1569, 0.7397, 0.1569, 0.7397, 0.2364, 0.8849, 0.4967, 0.851, 0.4967, 0.851, 0.4072, 0.8849, 0.4072, 0.5418, 0.9066, 0.5418, 0.9787, 0.5227, 0.9979, 0.5227, 0.9089, 0.7822, 0.5005, 0.8162, 0.5005, 0.8162, 0.59, 0.7822, 0.59, 0.6805, 0.1569, 0.6805, 0.07012, 0.7397, 0.07735, 0.7397, 0.1569, 0.8849, 0.4072, 0.851, 0.4072, 0.851, 0.3204, 0.8849, 0.3204, 0.4197, 0.7123, 0.4197, 0.7991, 0.3605, 0.7991, 0.3605, 0.7196, 0.7483, 0.5005, 0.7822, 0.5005, 0.7822, 0.59, 0.7483, 0.59, 0.5896, 0.9049, 0.5896, 0.977, 0.5705, 0.9962, 0.5705, 0.9072, 0.9197, 0.4967, 0.9536, 0.4967, 0.9536, 0.5862, 0.9197, 0.5862, 0.7594, 0.6814, 0.7594, 0.734, 0.7199, 0.734, 0.7199, 0.6814, 0.8858, 0.5862, 0.9197, 0.5862, 0.9197, 0.673, 0.8858, 0.673, 0.7406, 0.2436, 0.7406, 0.1569, 0.7997, 0.1569, 0.7997, 0.2364, 0.9753, 0.5875, 0.9753, 0.6597, 0.9562, 0.6788, 0.9562, 0.5899, 0.7135, 0.5005, 0.7474, 0.5005, 0.7474, 0.59, 0.7135, 0.59, 0.632, 0.6977, 0.632, 0.7503, 0.5925, 0.7503, 0.5925, 0.6977, 0.7483, 0.59, 0.7822, 0.59, 0.7822, 0.6768, 0.7483, 0.6768, 0.4206, 0.8858, 0.4206, 0.7991, 0.4798, 0.7991, 0.4798, 0.8786, 0.004794, 0.3548, 0.004641, 0.3577, 0.001962, 0.355, 0.9773, 0.6569, 0.9787, 0.6596, 0.9753, 0.6597, 0.001837, 0.004053, 0.004549, 0.001352, 0.004694, 0.004204, 0.5452, 0.6604, 0.5438, 0.6631, 0.5418, 0.6603, 0.3583, 0.356, 0.3555, 0.3587, 0.3554, 0.3559, 0.9787, 0.3413, 0.9773, 0.344, 0.9753, 0.3413, 0.3555, 0.00242, 0.3581, 0.005106, 0.3553, 0.005255, 0.5438, 0.976, 0.5452, 0.9787, 0.5418, 0.9787, 0.9545, 0.6805, 0.955, 0.6767, 0.9562, 0.6788, 0.521, 0.6395, 0.5227, 0.6412, 0.5215, 0.6433, 0.5215, 0.9958, 0.5227, 0.9979, 0.521, 0.9996, 0.9545, 0.3204, 0.9562, 0.3221, 0.955, 0.3242, 0.7729, 0.684, 0.7715, 0.682, 0.7744, 0.6814, 0.2993, 0.7343, 0.3007, 0.7363, 0.2978, 0.7368, 0.7768, 0.7365, 0.7782, 0.7385, 0.7753, 0.7391, 0.3167, 0.6817, 0.3154, 0.6798, 0.3182, 0.6792, 0.3044, 0.6798, 0.3031, 0.6817, 0.3015, 0.6792, 0.294, 0.7363, 0.2954, 0.7343, 0.2969, 0.7368, 0.3167, 0.7343, 0.3182, 0.7368, 0.3154, 0.7363, 0.676, 0.6401, 0.6747, 0.642, 0.6732, 0.6395, 0.6747, 0.6946, 0.676, 0.6966, 0.6732, 0.6971, 0.7678, 0.7385, 0.7691, 0.7365, 0.7707, 0.7391, 0.6764, 0.003738, 0.6763, 0.000728, 0.6791, 0.002582, 0.7744, 0.7391, 0.7715, 0.7385, 0.7729, 0.7365, 0.3044, 0.7363, 0.3015, 0.7368, 0.3031, 0.7343, 0.3638, 0.003738, 0.361, 0.002582, 0.3638, 0.000728, 0.2978, 0.6792, 0.3007, 0.6798, 0.2993, 0.6817, 0.2954, 0.6817, 0.294, 0.6798, 0.2969, 0.6792, 0.3638, 0.3163, 0.3638, 0.3193, 0.361, 0.3174, 0.7768, 0.684, 0.7753, 0.6814, 0.7782, 0.682, 0.7678, 0.682, 0.7707, 0.6814, 0.7691, 0.684, 0.6764, 0.3163, 0.6791, 0.3174, 0.6763, 0.3193, 0.6732, 0.7551, 0.6745, 0.7531, 0.676, 0.7556, 0.7631, 0.6814, 0.7616, 0.684, 0.7603, 0.682, 0.2902, 0.6798, 0.2931, 0.6792, 0.2916, 0.6817, 0.3131, 0.7343, 0.3145, 0.7363, 0.3116, 0.7368, 0.2841, 0.6817, 0.2827, 0.6798, 0.2856, 0.6792, 0.2856, 0.7368, 0.2827, 0.7363, 0.2841, 0.7343, 0.2865, 0.7363, 0.2879, 0.7343, 0.2894, 0.7368, 0.3078, 0.7368, 0.3094, 0.7343, 0.3107, 0.7363, 0.2916, 0.7343, 0.2931, 0.7368, 0.2902, 0.7363, 0.7655, 0.7365, 0.7669, 0.7385, 0.764, 0.7391, 0.6732, 0.6986, 0.676, 0.698, 0.6745, 0.7005, 0.7603, 0.7385, 0.7616, 0.7365, 0.7631, 0.7391, 0.6785, 0.6363, 0.6758, 0.6384, 0.6759, 0.6358, 0.3145, 0.6798, 0.3131, 0.6817, 0.3116, 0.6792, 0.3634, 0.6384, 0.3608, 0.6363, 0.3634, 0.6358, 0.7655, 0.684, 0.764, 0.6814, 0.7669, 0.682, 0.3608, 0.3227, 0.3634, 0.3206, 0.3634, 0.3233, 0.2865, 0.6798, 0.2894, 0.6792, 0.2879, 0.6817, 0.3107, 0.6798, 0.3094, 0.6817, 0.3078, 0.6792, 0.6758, 0.3206, 0.6785, 0.3227, 0.6759, 0.3233, 0.002542, 0.3606, 0.003131, 0.3632, 0.0004396, 0.3632, 0.003131, 0.6757, 0.002542, 0.6783, 0.0004396, 0.6757, 0.3161, 0.6783, 0.3156, 0.6757, 0.3182, 0.6757, 0.3182, 0.3632, 0.3156, 0.3632, 0.3161, 0.3606, 0.003446, 0.2696, 0.004794, 0.3548, 0.001962, 0.355, 0.0005536, 0.2696, 0.7135, 0.6768, 0.7474, 0.6768, 0.7474, 0.6806, 0.7135, 0.6806, 0.5705, 0.9072, 0.5705, 0.9962, 0.5693, 0.9941, 0.5693, 0.9073, 0.7822, 0.3242, 0.7483, 0.3242, 0.7483, 0.3204, 0.7822, 0.3204, 0.09053, 0.003344, 0.004694, 0.004204, 0.004549, 0.001352, 0.09052, 0.0004396, 0.5227, 0.9089, 0.5227, 0.9979, 0.5215, 0.9958, 0.5215, 0.909, 0.7822, 0.6806, 0.7483, 0.6806, 0.7483, 0.6768, 0.7822, 0.6768, 0.3566, 0.0905, 0.3553, 0.005255, 0.3581, 0.005106, 0.3595, 0.09048, 0.5473, 0.9072, 0.5473, 0.9962, 0.5461, 0.9941, 0.5461, 0.9073, 0.7135, 0.3242, 0.6796, 0.3242, 0.6796, 0.3204, 0.7135, 0.3204, 0.2696, 0.3568, 0.3554, 0.3559, 0.3555, 0.3587, 0.2696, 0.3597, 0.9562, 0.5899, 0.9562, 0.6788, 0.955, 0.6767, 0.955, 0.5899, 0.5916, 0.9046, 0.5916, 0.9743, 0.5896, 0.977, 0.5896, 0.9049, 0.5438, 0.9063, 0.5438, 0.976, 0.5418, 0.9787, 0.5418, 0.9066, 0.5684, 0.9046, 0.5684, 0.9743, 0.5664, 0.977, 0.5664, 0.9049, 0.9773, 0.5872, 0.9773, 0.6569, 0.9753, 0.6597, 0.9753, 0.5875, 0.3628, 0.2393, 0.3638, 0.3163, 0.3608, 0.3162, 0.3605, 0.2395, 0.5994, 0.3173, 0.6764, 0.3163, 0.6763, 0.3193, 0.5996, 0.3196, 0.6774, 0.08069, 0.6764, 0.003738, 0.6794, 0.003755, 0.6796, 0.08045, 0.4408, 0.002673, 0.3638, 0.003738, 0.3638, 0.000728, 0.4405, 0.0004395, 0.4197, 0.6426, 0.3605, 0.6429, 0.3605, 0.6395, 0.4197, 0.6396, 0.4798, 0.6429, 0.4206, 0.6426, 0.4206, 0.6396, 0.4798, 0.6395, 0.4206, 0.9555, 0.4798, 0.9553, 0.4798, 0.9587, 0.4206, 0.9586, 0.3605, 0.9553, 0.4197, 0.9555, 0.4197, 0.9586, 0.3605, 0.9587, 0.3628, 0.08069, 0.3638, 0.16, 0.3607, 0.16, 0.3605, 0.08045, 0.4408, 0.3173, 0.5201, 0.3163, 0.5201, 0.3194, 0.4405, 0.3196, 0.6774, 0.2393, 0.6764, 0.16, 0.6795, 0.16, 0.6796, 0.2395, 0.5994, 0.002673, 0.5201, 0.003663, 0.5201, 0.0006189, 0.5996, 0.0004395, 0.3167, 0.7343, 0.3167, 0.6817, 0.3182, 0.6792, 0.3182, 0.7368, 0.783, 0.684, 0.783, 0.7365, 0.7815, 0.7391, 0.7815, 0.6814, 0.6732, 0.6971, 0.6732, 0.6395, 0.6747, 0.642, 0.6747, 0.6946, 0.7127, 0.79, 0.7127, 0.7374, 0.7143, 0.7349, 0.7143, 0.7925, 0.7729, 0.7365, 0.7729, 0.684, 0.7744, 0.6814, 0.7744, 0.7391, 0.7839, 0.7365, 0.7839, 0.684, 0.7854, 0.6814, 0.7854, 0.7391, 0.6811, 0.7374, 0.6811, 0.79, 0.6796, 0.7925, 0.6796, 0.7349, 0.3031, 0.6817, 0.3031, 0.7343, 0.3015, 0.7368, 0.3015, 0.6792, 0.2993, 0.6817, 0.2993, 0.7343, 0.2978, 0.7368, 0.2978, 0.6792, 0.7863, 0.7365, 0.7863, 0.684, 0.7878, 0.6814, 0.7878, 0.7391, 0.2954, 0.7343, 0.2954, 0.6817, 0.2969, 0.6792, 0.2969, 0.7368, 0.7886, 0.7391, 0.7886, 0.6814, 0.7902, 0.684, 0.7902, 0.7365, 0.7768, 0.684, 0.7768, 0.7365, 0.7753, 0.7391, 0.7753, 0.6814, 0.7167, 0.7374, 0.7167, 0.79, 0.7151, 0.7925, 0.7151, 0.7349, 0.7806, 0.6814, 0.7806, 0.7391, 0.7791, 0.7365, 0.7791, 0.684, 0.7707, 0.6814, 0.7707, 0.7391, 0.7691, 0.7365, 0.7691, 0.684, 0.7594, 0.7349, 0.7594, 0.7925, 0.7579, 0.79, 0.7579, 0.7374, 0.2856, 0.6792, 0.2856, 0.7368, 0.2841, 0.7343, 0.2841, 0.6817, 0.757, 0.7349, 0.757, 0.7925, 0.7555, 0.79, 0.7555, 0.7374, 0.6328, 0.6395, 0.6723, 0.6395, 0.6723, 0.6419, 0.6328, 0.6419, 0.632, 0.6968, 0.5925, 0.6968, 0.5925, 0.6945, 0.632, 0.6945, 0.2012, 0.6816, 0.1617, 0.6816, 0.1617, 0.6792, 0.2012, 0.6792, 0.08109, 0.6792, 0.1205, 0.6792, 0.1205, 0.6816, 0.08109, 0.6816, 0.1205, 0.7365, 0.08109, 0.7365, 0.08109, 0.7342, 0.1205, 0.7342, 0.0004396, 0.7342, 0.03989, 0.7342, 0.03989, 0.7365, 0.0004396, 0.7365, 0.1609, 0.7365, 0.1214, 0.7365, 0.1214, 0.7342, 0.1609, 0.7342, 0.04077, 0.7342, 0.08021, 0.7342, 0.08021, 0.7365, 0.04077, 0.7365, 0.3638, 0.16, 0.3628, 0.2393, 0.3605, 0.2395, 0.3607, 0.16, 0.5201, 0.3163, 0.5994, 0.3173, 0.5996, 0.3196, 0.5201, 0.3194, 0.6764, 0.16, 0.6774, 0.08069, 0.6796, 0.08045, 0.6795, 0.16, 0.5201, 0.003663, 0.4408, 0.002673, 0.4405, 0.0004395, 0.5201, 0.0006189, 0.3638, 0.003738, 0.3628, 0.08069, 0.3605, 0.08045, 0.3608, 0.003755, 0.3638, 0.3163, 0.4408, 0.3173, 0.4405, 0.3196, 0.3638, 0.3193, 0.6764, 0.3163, 0.6774, 0.2393, 0.6796, 0.2395, 0.6794, 0.3162, 0.6764, 0.003738, 0.5994, 0.002673, 0.5996, 0.0004395, 0.6763, 0.000728, 0.3605, 0.4002, 0.3607, 0.3233, 0.3634, 0.3233, 0.3623, 0.4002, 0.5989, 0.3204, 0.6758, 0.3206, 0.6759, 0.3233, 0.5989, 0.3222, 0.6787, 0.5588, 0.6785, 0.6358, 0.6759, 0.6358, 0.677, 0.5588, 0.4403, 0.6386, 0.3634, 0.6384, 0.3634, 0.6358, 0.4403, 0.6369, 0.3605, 0.5588, 0.3607, 0.4795, 0.3634, 0.4795, 0.3623, 0.5588, 0.4403, 0.3204, 0.5196, 0.3206, 0.5196, 0.3233, 0.4403, 0.3222, 0.6787, 0.4002, 0.6786, 0.4795, 0.6759, 0.4795, 0.677, 0.4002, 0.5989, 0.6386, 0.5196, 0.6385, 0.5196, 0.6358, 0.5989, 0.6369, 0.7199, 0.7925, 0.7199, 0.7349, 0.7214, 0.7374, 0.7214, 0.79, 0.764, 0.7391, 0.764, 0.6814, 0.7655, 0.684, 0.7655, 0.7365, 0.3068, 0.6817, 0.3068, 0.7343, 0.3053, 0.7368, 0.3053, 0.6792, 0.3607, 0.4795, 0.3605, 0.4002, 0.3623, 0.4002, 0.3634, 0.4795, 0.5196, 0.3206, 0.5989, 0.3204, 0.5989, 0.3222, 0.5196, 0.3233, 0.6786, 0.4795, 0.6787, 0.5588, 0.677, 0.5588, 0.6759, 0.4795, 0.5196, 0.6385, 0.4403, 0.6386, 0.4403, 0.6369, 0.5196, 0.6358, 0.3607, 0.6358, 0.3605, 0.5588, 0.3623, 0.5588, 0.3634, 0.6358, 0.3634, 0.3206, 0.4403, 0.3204, 0.4403, 0.3222, 0.3634, 0.3233, 0.6785, 0.3233, 0.6787, 0.4002, 0.677, 0.4002, 0.6759, 0.3233, 0.6758, 0.6384, 0.5989, 0.6386, 0.5989, 0.6369, 0.6759, 0.6358, 0.676, 0.698, 0.676, 0.7556, 0.6745, 0.7531, 0.6745, 0.7005, 0.7616, 0.7365, 0.7616, 0.684, 0.7631, 0.6814, 0.7631, 0.7391, 0.2931, 0.6792, 0.2931, 0.7368, 0.2916, 0.7343, 0.2916, 0.6817, 0.7531, 0.7925, 0.7531, 0.7349, 0.7546, 0.7374, 0.7546, 0.79, 0.6784, 0.698, 0.6784, 0.7556, 0.6769, 0.7531, 0.6769, 0.7005, 0.3116, 0.7368, 0.3116, 0.6792, 0.3131, 0.6817, 0.3131, 0.7343, 0.6769, 0.6971, 0.6769, 0.6395, 0.6784, 0.642, 0.6784, 0.6946, 0.7175, 0.79, 0.7175, 0.7374, 0.7191, 0.7349, 0.7191, 0.7925, 0.2894, 0.6792, 0.2894, 0.7368, 0.2879, 0.7343, 0.2879, 0.6817, 0.3094, 0.6817, 0.3094, 0.7343, 0.3078, 0.7368, 0.3078, 0.6792, 0.6723, 0.6968, 0.6328, 0.6968, 0.6328, 0.6945, 0.6723, 0.6945, 0.5925, 0.6395, 0.632, 0.6395, 0.632, 0.6419, 0.5925, 0.6419, 0.1214, 0.6792, 0.1609, 0.6792, 0.1609, 0.6816, 0.1214, 0.6816, 0.2012, 0.7365, 0.1617, 0.7365, 0.1617, 0.7342, 0.2012, 0.7342, 0.2021, 0.7342, 0.2415, 0.7342, 0.2415, 0.7365, 0.2021, 0.7365, 0.03989, 0.6816, 0.0004396, 0.6816, 0.0004396, 0.6792, 0.03989, 0.6792, 0.2021, 0.6792, 0.2415, 0.6792, 0.2415, 0.6816, 0.2021, 0.6816, 0.08021, 0.6816, 0.04077, 0.6816, 0.04077, 0.6792, 0.08021, 0.6792, 0.2386, 0.6757, 0.3156, 0.6757, 0.3156, 0.6783, 0.2386, 0.6783, 0.3156, 0.4401, 0.3156, 0.3632, 0.3182, 0.3632, 0.3182, 0.4401, 0.08005, 0.3632, 0.003131, 0.3632, 0.003131, 0.3605, 0.08005, 0.3605, 0.08005, 0.6757, 0.1593, 0.6757, 0.1593, 0.6783, 0.08005, 0.6783, 0.3156, 0.5987, 0.3156, 0.5194, 0.3182, 0.5194, 0.3182, 0.5987, 0.2386, 0.3632, 0.1593, 0.3632, 0.1593, 0.3605, 0.2386, 0.3605, 0.003131, 0.4401, 0.003131, 0.5194, 0.0004396, 0.5194, 0.0004396, 0.4401, 0.1593, 0.6757, 0.2386, 0.6757, 0.2386, 0.6783, 0.1593, 0.6783, 0.3156, 0.5194, 0.3156, 0.4401, 0.3182, 0.4401, 0.3182, 0.5194, 0.1593, 0.3632, 0.08005, 0.3632, 0.08005, 0.3605, 0.1593, 0.3605, 0.003131, 0.6757, 0.08005, 0.6757, 0.08005, 0.6783, 0.003131, 0.6783, 0.3156, 0.6757, 0.3156, 0.5987, 0.3182, 0.5987, 0.3182, 0.6757, 0.3156, 0.3632, 0.2386, 0.3632, 0.2386, 0.3605, 0.3156, 0.3605, 0.003131, 0.3632, 0.003131, 0.4401, 0.0004396, 0.4401, 0.0004396, 0.3632, 0.5201, 0.9587, 0.4806, 0.9587, 0.4806, 0.9553, 0.5201, 0.9553, 0.3202, 0.6763, 0.3597, 0.6763, 0.3597, 0.6797, 0.3202, 0.6797, 0.3202, 0.3605, 0.3597, 0.3605, 0.3597, 0.3639, 0.3202, 0.3639, 0.5201, 0.6429, 0.4806, 0.6429, 0.4806, 0.6395, 0.5201, 0.6395, 0.003131, 0.5987, 0.003131, 0.6757, 0.0004396, 0.6757, 0.0004396, 0.5987, 0.003131, 0.5194, 0.003131, 0.5987, 0.0004396, 0.5987, 0.0004396, 0.5194, 0.003556, 0.0903, 0.003328, 0.1799, 0.0004396, 0.1799, 0.0006825, 0.09028, 0.5705, 0.7284, 0.5705, 0.8178, 0.5693, 0.8178, 0.5693, 0.7284, 0.2698, 0.003682, 0.1804, 0.003327, 0.1804, 0.0004396, 0.2698, 0.0008206, 0.5227, 0.7301, 0.5227, 0.8195, 0.5215, 0.8195, 0.5215, 0.7301, 0.3565, 0.2698, 0.3568, 0.1802, 0.3597, 0.1802, 0.3594, 0.2698, 0.5473, 0.7284, 0.5473, 0.8178, 0.5461, 0.8178, 0.5461, 0.7284, 0.09028, 0.3564, 0.1797, 0.3568, 0.1797, 0.3597, 0.09025, 0.3593, 0.9562, 0.4111, 0.9562, 0.5005, 0.955, 0.5005, 0.955, 0.411, 0.003328, 0.1799, 0.003446, 0.2696, 0.0005536, 0.2696, 0.0004396, 0.1799, 0.6796, 0.6768, 0.7135, 0.6768, 0.7135, 0.6806, 0.6796, 0.6806, 0.5705, 0.8178, 0.5705, 0.9072, 0.5693, 0.9073, 0.5693, 0.8178, 0.8162, 0.3242, 0.7822, 0.3242, 0.7822, 0.3204, 0.8162, 0.3204, 0.1804, 0.003327, 0.09053, 0.003344, 0.09052, 0.0004396, 0.1804, 0.0004396, 0.5227, 0.8195, 0.5227, 0.9089, 0.5215, 0.909, 0.5215, 0.8195, 0.8162, 0.6806, 0.7822, 0.6806, 0.7822, 0.6768, 0.8162, 0.6768, 0.3568, 0.1802, 0.3566, 0.0905, 0.3595, 0.09048, 0.3597, 0.1802, 0.5473, 0.8178, 0.5473, 0.9072, 0.5461, 0.9073, 0.5461, 0.8178, 0.7474, 0.3242, 0.7135, 0.3242, 0.7135, 0.3204, 0.7474, 0.3204, 0.1797, 0.3568, 0.2696, 0.3568, 0.2696, 0.3597, 0.1797, 0.3597, 0.9562, 0.5005, 0.9562, 0.5899, 0.955, 0.5899, 0.955, 0.5005, 0.004694, 0.004204, 0.003556, 0.0903, 0.0006825, 0.09028, 0.001837, 0.004053, 0.5705, 0.6395, 0.5705, 0.7284, 0.5693, 0.7284, 0.5693, 0.6416, 0.3553, 0.005255, 0.2698, 0.003682, 0.2698, 0.0008206, 0.3555, 0.00242, 0.5227, 0.6412, 0.5227, 0.7301, 0.5215, 0.7301, 0.5215, 0.6433, 0.3554, 0.3559, 0.3565, 0.2698, 0.3594, 0.2698, 0.3583, 0.356, 0.5473, 0.6395, 0.5473, 0.7284, 0.5461, 0.7284, 0.5461, 0.6416, 0.004794, 0.3548, 0.09028, 0.3564, 0.09025, 0.3593, 0.004641, 0.3577, 0.9562, 0.3221, 0.9562, 0.4111, 0.955, 0.411, 0.955, 0.3242, 0.5684, 0.8178, 0.5684, 0.9046, 0.5664, 0.9049, 0.5664, 0.8178, 0.5684, 0.7311, 0.5684, 0.8178, 0.5664, 0.8178, 0.5664, 0.7308, 0.5684, 0.6614, 0.5684, 0.7311, 0.5664, 0.7308, 0.5664, 0.6586, 0.5438, 0.8195, 0.5438, 0.9063, 0.5418, 0.9066, 0.5418, 0.8195, 0.5438, 0.7328, 0.5438, 0.8195, 0.5418, 0.8195, 0.5418, 0.7325, 0.5438, 0.6631, 0.5438, 0.7328, 0.5418, 0.7325, 0.5418, 0.6603, 0.5916, 0.8178, 0.5916, 0.9046, 0.5896, 0.9049, 0.5896, 0.8178, 0.5916, 0.7311, 0.5916, 0.8178, 0.5896, 0.8178, 0.5896, 0.7308, 0.5916, 0.6614, 0.5916, 0.7311, 0.5896, 0.7308, 0.5896, 0.6586, 0.9773, 0.5005, 0.9773, 0.5872, 0.9753, 0.5875, 0.9753, 0.5005, 0.9773, 0.4137, 0.9773, 0.5005, 0.9753, 0.5005, 0.9753, 0.4134, 0.9773, 0.344, 0.9773, 0.4137, 0.9753, 0.4134, 0.9753, 0.3413, 0.003446, 0.2696, 0.09043, 0.2695, 0.09028, 0.3564, 0.004794, 0.3548])
me_statuestand.materials.append(mat_statuestand)
me_statuestand.update()
me_statuestand.normals_split_custom_set([tuple(v) for v in zip(*[iter([0.0, 1.0, 0.0, 0.0, 1.0, 0.0, 0.0, 1.0, 0.0, 0.0, 1.0, 0.0, 1.0, 9.904e-08, 0.0, 1.0, 0.0, 0.0, 1.0, 0.0, 0.0, 1.0, 4.952e-08, 0.0, 0.0, -1.0, 0.0, 0.0, -1.0, 0.0, 0.0, -1.0, 0.0, 0.0, -1.0, 0.0, -1.0, 0.0, 0.0, -1.0, 0.0, 0.0, -1.0, 0.0, 0.0, -1.0, 0.0, 0.0, 1.0, -2.693e-07, 1.434e-08, 1.0, -1.451e-07, 7.723e-09, 1.0, -1.242e-07, 6.613e-09, 1.0, -2.693e-07, 1.434e-08, 0.0, 0.0, 1.0, 0.0, 0.0, 1.0, 0.0, 0.0, 1.0, 0.0, 0.0, 1.0, -1.227e-07, 1.0, 0.0, -2.278e-07, 1.0, 0.0, -2.278e-07, 1.0, 0.0, -1.051e-07, 1.0, 0.0, 1.0, 1.451e-07, 7.723e-09, 1.0, 2.693e-07, 1.434e-08, 1.0, 2.693e-07, 1.434e-08, 1.0, 1.242e-07, 6.613e-09, 1.227e-07, -1.0, 0.0, 2.278e-07, -1.0, 0.0, 2.278e-07, -1.0, 0.0, 1.051e-07, -1.0, 0.0, -1.0, -1.451e-07, 7.723e-09, -1.0, -2.693e-07, 1.434e-08, -1.0, -2.693e-07, 1.434e-08, -1.0, -1.242e-07, 6.613e-09, 4.429e-08, 1.269e-09, 1.0, 4.429e-08, 1.269e-09, 1.0, -1.055e-08, 1.631e-08, 1.0, -1.055e-08, 1.631e-08, 1.0, -2.111e-08, 6.286e-08, 1.0, 0.0, 0.0, 1.0, 0.0, 0.0, 1.0, 0.0, 0.0, 1.0, 0.0, 0.0, 1.0, 0.0, 0.0, 1.0, 0.0, 0.0, 1.0, 0.0, 0.0, 1.0, 0.0, 0.0, 1.0, 0.0, 0.0, 1.0, 0.0, 0.0, 1.0, 0.0, 0.0, 1.0, 0.0, 0.0, 1.0, -0.7071, 0.7071, -7.029e-08, -0.7071, 0.7071, -7.029e-08, -0.7071, 0.7071, -7.029e-08, -0.7071, 0.7071, -7.029e-08, -1.238e-07, -6.286e-08, 1.0, 4.778e-08, -1.631e-08, 1.0, 4.778e-08, -1.631e-08, 1.0, -7.069e-09, -1.269e-09, 1.0, -7.069e-09, -1.269e-09, 1.0, -5.485e-08, -1.269e-09, 1.0, 2.228e-08, -1.631e-08, 1.0, 2.228e-08, -1.631e-08, 1.0, 0.0, -6.286e-08, 1.0, -5.485e-08, -1.269e-09, 1.0, -0.7071, -0.7071, -1.406e-07, -0.7071, -0.7071, -1.406e-07, -0.7071, -0.7071, -1.406e-07, -0.7071, -0.7071, -1.406e-07, 0.7071, 0.7071, 7.029e-08, 0.7071, 0.7071, 7.029e-08, 0.7071, 0.7071, 7.029e-08, 0.7071, 0.7071, 7.029e-08, 0.7071, -0.7071, -7.029e-08, 0.7071, -0.7071, -7.029e-08, 0.7071, -0.7071, -7.029e-08, 0.7071, -0.7071, -7.029e-08, 1.097e-07, 1.12e-14, 1.0, 1.35e-07, 4.523e-15, 1.0, 1.083e-07, -7.601e-08, 1.0, 4.429e-08, 1.269e-09, 1.0, 4.429e-08, 1.269e-09, 1.0, 0.7071, -0.7071, 0.0, 0.7071, -0.7071, 0.0, 0.7071, -0.7071, 0.0, 0.7071, -0.7071, 0.0, 0.7071, 0.7071, -1.406e-07, 0.7071, 0.7071, -1.406e-07, 0.7071, 0.7071, -1.406e-07, 0.7071, 0.7071, -1.406e-07, -0.7071, 0.7071, 0.0, -0.7071, 0.7071, 0.0, -0.7071, 0.7071, 0.0, -0.7071, 0.7071, 0.0, 3.428e-08, 1.631e-08, 1.0, -4.285e-08, 1.269e-09, 1.0, -4.285e-08, 1.269e-09, 1.0, 1.337e-07, 6.286e-08, 1.0, 3.428e-08, 1.631e-08, 1.0, -0.7071, 0.7071, -7.029e-08, -0.7071, 0.7071, -7.029e-08, -0.7071, 0.7071, -7.029e-08, -0.7071, 0.7071, -7.029e-08, -1.0, 0.0, 0.0, -1.0, -1.451e-07, 7.723e-09, -1.0, -1.242e-07, 6.613e-09, -1.0, 0.0, 0.0, -0.7071, 0.7071, 0.0, -0.7071, 0.7071, 0.0, -0.7071, 0.7071, 0.0, -0.7071, 0.7071, 0.0, 0.0, 1.0, 0.0, -1.227e-07, 1.0, 0.0, -1.051e-07, 1.0, 0.0, 0.0, 1.0, 0.0, 1.35e-07, 4.523e-15, 1.0, 1.617e-07, 7.601e-08, 1.0, 2.165e-07, 6.096e-08, 1.0, 6.599e-08, 6.096e-08, 1.0, -2.262e-15, 2.262e-15, 1.0, 0.7071, -0.7071, 0.0, 0.7071, -0.7071, 0.0, 0.7071, -0.7071, 0.0, 0.7071, -0.7071, 0.0, -1.645e-07, -1.12e-14, 1.0, -1.624e-07, -4.523e-15, 1.0, -1.617e-07, 7.601e-08, 1.0, -5.485e-08, -1.269e-09, 1.0, -5.485e-08, -1.269e-09, 1.0, 2.228e-08, -1.631e-08, 1.0, -8.457e-08, 6.096e-08, 1.0, 6.599e-08, 6.096e-08, 1.0, 1.32e-07, 3.023e-08, 1.0, 2.228e-08, -1.631e-08, 1.0, -0.7071, -0.7071, 7.029e-08, -0.7071, -0.7071, 7.029e-08, -0.7071, -0.7071, 7.029e-08, -0.7071, -0.7071, 7.029e-08, 0.0, -1.0, 0.0, 1.227e-07, -1.0, 0.0, 1.051e-07, -1.0, 0.0, 0.0, -1.0, 0.0, -1.628e-08, -6.096e-08, 1.0, -8.599e-08, -6.096e-08, 1.0, 3.428e-08, 1.631e-08, 1.0, 3.428e-08, 1.631e-08, 1.0, -3.257e-08, -3.023e-08, 1.0, -8.457e-08, 6.096e-08, 1.0, -1.617e-07, 7.601e-08, 1.0, -1.624e-07, -4.523e-15, 1.0, -2.262e-15, 2.262e-15, 1.0, 6.599e-08, 6.096e-08, 1.0, -1.055e-08, 1.631e-08, 1.0, -1.055e-08, 1.631e-08, 1.0, 5.343e-08, -6.096e-08, 1.0, -1.628e-08, -6.096e-08, 1.0, -3.257e-08, -3.023e-08, 1.0, -7.069e-09, -1.269e-09, 1.0, -7.069e-09, -1.269e-09, 1.0, 1.617e-07, 7.601e-08, 1.0, 1.35e-07, 4.523e-15, 1.0, 1.097e-07, 1.12e-14, 1.0, -2.262e-15, 2.262e-15, 1.0, -1.624e-07, -4.523e-15, 1.0, -1.631e-07, -7.601e-08, 1.0, -8.599e-08, -6.096e-08, 1.0, -1.628e-08, -6.096e-08, 1.0, -1.628e-08, -6.096e-08, 1.0, 5.343e-08, -6.096e-08, 1.0, 1.083e-07, -7.601e-08, 1.0, 1.35e-07, 4.523e-15, 1.0, -2.262e-15, 2.262e-15, 1.0, -4.285e-08, 1.269e-09, 1.0, -1.631e-07, -7.601e-08, 1.0, -1.624e-07, -4.523e-15, 1.0, -1.645e-07, -1.12e-14, 1.0, -4.285e-08, 1.269e-09, 1.0, -0.7071, -0.7071, 0.0, -0.7071, -0.7071, 0.0, -0.7071, -0.7071, 0.0, -0.7071, -0.7071, 0.0, 0.7071, 0.7071, 0.0, 0.7071, 0.7071, 0.0, 0.7071, 0.7071, 0.0, 0.7071, 0.7071, 0.0, 0.7071, 0.7071, 0.0, 0.7071, 0.7071, 0.0, 0.7071, 0.7071, 0.0, 0.7071, 0.7071, 0.0, 1.0, -1.922e-07, 0.0, 1.0, -1.922e-07, 0.0, 1.0, -3.844e-07, 0.0, 1.0, -3.844e-07, 0.0, 7.795e-08, 3.263e-08, -1.0, 7.795e-08, 3.263e-08, -1.0, 8.227e-08, -6.046e-08, -1.0, 4.114e-08, -1.219e-07, -1.0, 3.537e-07, -1.219e-07, -1.0, -2.714e-07, -1.219e-07, -1.0, 4.114e-08, -1.219e-07, -1.0, 8.227e-08, -6.046e-08, -1.0, 4.32e-09, 3.263e-08, -1.0, 4.32e-09, 3.263e-08, -1.0, 5.917e-08, 2.539e-09, -1.0, -2.194e-07, -2.24e-14, -1.0, -2.165e-07, -1.357e-14, -1.0, -2.165e-07, -1.52e-07, -1.0, 5.917e-08, 2.539e-09, -1.0, 1.645e-07, 2.24e-14, -1.0, -5.917e-08, 2.539e-09, -1.0, -5.917e-08, 2.539e-09, -1.0, 2.165e-07, -1.52e-07, -1.0, 1.891e-07, 4.523e-15, -1.0, -2.194e-07, -2.24e-14, -1.0, 5.917e-08, -2.539e-09, -1.0, 5.917e-08, -2.539e-09, -1.0, -2.165e-07, 1.52e-07, -1.0, -2.165e-07, -1.357e-14, -1.0, -2.714e-14, 1.219e-07, -1.0, -4.523e-15, 4.523e-15, -1.0, -2.165e-07, -1.357e-14, -1.0, -2.165e-07, 1.52e-07, -1.0, -2.714e-07, 1.219e-07, -1.0, 8.011e-08, -3.263e-08, -1.0, 8.011e-08, -3.263e-08, -1.0, -1.689e-07, -1.257e-07, -1.0, -2.958e-08, -2.539e-09, -1.0, -2.958e-08, -2.539e-09, -1.0, 3.537e-07, -1.219e-07, -1.0, 4.114e-08, -1.219e-07, -1.0, -4.523e-15, 4.523e-15, -1.0, 1.891e-07, 4.523e-15, -1.0, 2.165e-07, -1.52e-07, -1.0, 5.917e-08, -2.539e-09, -1.0, 3.377e-07, -1.257e-07, -1.0, 4.32e-09, -3.263e-08, -1.0, 4.32e-09, -3.263e-08, -1.0, 5.917e-08, -2.539e-09, -1.0, -2.958e-08, -2.539e-09, -1.0, -2.958e-08, -2.539e-09, -1.0, 1.645e-07, 2.24e-14, -1.0, 1.891e-07, 4.523e-15, -1.0, 1.617e-07, 1.52e-07, -1.0, -1.084e-07, 1.0, 0.0, -1.084e-07, 1.0, 0.0, 0.0, 1.0, 0.0, 0.0, 1.0, 0.0, 4.32e-09, -3.263e-08, -1.0, -1.792e-14, 6.046e-08, -1.0, -2.714e-14, 1.219e-07, -1.0, -2.714e-07, 1.219e-07, -1.0, 4.32e-09, -3.263e-08, -1.0, -2.165e-07, -1.357e-14, -1.0, -4.523e-15, 4.523e-15, -1.0, 4.114e-08, -1.219e-07, -1.0, -2.714e-07, -1.219e-07, -1.0, -2.165e-07, -1.52e-07, -1.0, -2.714e-14, 1.219e-07, -1.0, -1.792e-14, 6.046e-08, -1.0, 8.011e-08, -3.263e-08, -1.0, 8.011e-08, -3.263e-08, -1.0, 2.714e-07, 1.219e-07, -1.0, 3.377e-07, 1.257e-07, -1.0, 5.917e-08, 2.539e-09, -1.0, 5.917e-08, 2.539e-09, -1.0, 4.32e-09, 3.263e-08, -1.0, 4.32e-09, 3.263e-08, -1.0, -1.0, -1.922e-07, 0.0, -1.0, -1.922e-07, 0.0, -1.0, 0.0, 0.0, -1.0, 0.0, 0.0, 0.0, 1.0, 0.0, 0.0, 1.0, 0.0, 1.084e-07, 1.0, 0.0, 1.084e-07, 1.0, 0.0, -4.523e-15, 4.523e-15, -1.0, -2.714e-14, 1.219e-07, -1.0, 2.714e-07, 1.219e-07, -1.0, 1.617e-07, 1.52e-07, -1.0, 1.891e-07, 4.523e-15, -1.0, 1.0, 0.0, 0.0, 1.0, 0.0, 0.0, 1.0, -1.922e-07, 0.0, 1.0, -1.922e-07, 0.0, 1.0, 1.922e-07, 0.0, 1.0, 1.922e-07, 0.0, 1.0, 0.0, 0.0, 1.0, 0.0, 0.0, -1.084e-07, -1.0, 0.0, -1.084e-07, -1.0, 0.0, 0.0, -1.0, 0.0, 0.0, -1.0, 0.0, -2.168e-07, 1.0, 0.0, -2.168e-07, 1.0, 0.0, -1.084e-07, 1.0, 0.0, -1.084e-07, 1.0, 0.0, 1.084e-07, -1.0, 0.0, 1.084e-07, -1.0, 0.0, 0.0, -1.0, 0.0, 0.0, -1.0, 0.0, -1.0, 1.922e-07, 0.0, -1.0, 1.922e-07, 0.0, -1.0, 3.844e-07, 0.0, -1.0, 3.844e-07, 0.0, 1.0, 3.844e-07, 0.0, 1.0, 3.844e-07, 0.0, 1.0, 1.922e-07, 0.0, 1.0, 1.922e-07, 0.0, 1.084e-07, 1.0, 0.0, 1.084e-07, 1.0, 0.0, 2.168e-07, 1.0, 0.0, 2.168e-07, 1.0, 0.0, 2.168e-07, -1.0, 0.0, 2.168e-07, -1.0, 0.0, 1.084e-07, -1.0, 0.0, 1.084e-07, -1.0, 0.0, 4.436e-08, 0.0, 1.0, 8.871e-08, 0.0, 1.0, 4.436e-08, 0.0, 1.0, 2.218e-08, 0.0, 1.0, -2.168e-07, -1.0, 0.0, -2.168e-07, -1.0, 0.0, -1.084e-07, -1.0, 0.0, -1.084e-07, -1.0, 0.0, -2.151e-08, 0.0, 1.0, -4.303e-08, 0.0, 1.0, -5.288e-08, 0.0, 1.0, -2.644e-08, 0.0, 1.0, -1.0, 0.0, 0.0, -1.0, 0.0, 0.0, -1.0, 1.922e-07, 0.0, -1.0, 1.922e-07, 0.0, -1.0, -3.844e-07, 0.0, -1.0, -3.844e-07, 0.0, -1.0, -1.922e-07, 0.0, -1.0, -1.922e-07, 0.0, 2.644e-08, 0.0, 1.0, 0.0, 0.0, 1.0, 0.0, 0.0, 1.0, 9.857e-09, 0.0, 1.0, 0.0, 0.0, 1.0, -2.644e-08, 0.0, 1.0, -9.857e-09, 0.0, 1.0, 0.0, 0.0, 1.0, -2.644e-08, 0.0, 1.0, -5.288e-08, 0.0, 1.0, -1.971e-08, 0.0, 1.0, -9.857e-09, 0.0, 1.0, 2.151e-08, 0.0, 1.0, 0.0, 0.0, 1.0, 0.0, 0.0, 1.0, 2.644e-08, 0.0, 1.0, 0.0, 0.0, 1.0, -2.151e-08, 0.0, 1.0, -2.644e-08, 0.0, 1.0, 0.0, 0.0, 1.0, 2.218e-08, 0.0, 1.0, 4.436e-08, 0.0, 1.0, -4.303e-08, 0.0, 1.0, -2.151e-08, 0.0, 1.0, 5.288e-08, 0.0, 1.0, 2.644e-08, 0.0, 1.0, 9.857e-09, 0.0, 1.0, 1.971e-08, 0.0, 1.0, -2.218e-08, 0.0, 1.0, 0.0, 0.0, 1.0, 0.0, 0.0, 1.0, 2.151e-08, 0.0, 1.0, 0.0, 0.0, 1.0, 2.218e-08, 0.0, 1.0, -2.151e-08, 0.0, 1.0, 0.0, 0.0, 1.0, -1.0, 0.0, 0.0, -1.0, 0.0, 0.0, -1.0, 0.0, 0.0, -1.0, 0.0, 0.0, 4.303e-08, 0.0, 1.0, 2.151e-08, 0.0, 1.0, 2.644e-08, 0.0, 1.0, 5.288e-08, 0.0, 1.0, -4.436e-08, 0.0, 1.0, 0.0, 0.0, 1.0, 0.0, 0.0, 1.0, -2.218e-08, 0.0, 1.0, -8.871e-08, 0.0, 1.0, -4.436e-08, 0.0, 1.0, -2.218e-08, 0.0, 1.0, -4.436e-08, 0.0, 1.0, -4.436e-08, 0.0, 1.0, -2.218e-08, 0.0, 1.0, 2.151e-08, 0.0, 1.0, 4.303e-08, 0.0, 1.0, 0.0, 0.0, 1.0, 4.436e-08, 0.0, 1.0, 2.218e-08, 0.0, 1.0, 0.0, 0.0, 1.0, 0.0, 0.0, -1.0, 0.0, 0.0, -1.0, 0.0, 0.0, -1.0, 0.0, 0.0, -1.0, 0.0, 0.0, -1.0, 0.0, 0.0, -1.0, 0.0, 0.0, -1.0, 0.0, 0.0, -1.0, 0.0, 0.0, -1.0, 0.0, 0.0, -1.0, 0.0, 0.0, -1.0, 0.0, 0.0, -1.0, 0.0, 0.0, 1.0, 0.0, 0.0, 1.0, 0.0, 0.0, 1.0, 0.0, 0.0, 1.0, 0.0, 0.0, 1.0, 0.0, 0.0, 1.0, 0.0, 0.0, 1.0, 0.0, 0.0, 1.0, 0.0, 0.0, 1.0, 0.0, 0.0, 1.0, 0.0, 0.0, 1.0, 0.0, 0.0, 1.0, 0.0, 0.0, 1.0, 0.0, 0.0, 1.0, 0.0, 0.0, 1.0, 0.0, 0.0, 1.0, 0.0, 0.0, -1.0, 0.0, 0.0, -1.0, 0.0, 0.0, -1.0, 0.0, 0.0, -1.0, 0.0, -1.0, 0.0, 0.0, -1.0, 0.0, 0.0, -1.0, 0.0, 0.0, -1.0, 0.0, 0.0, -1.0, 0.0, 0.0, -1.0, 0.0, 0.0, -1.0, 0.0, 0.0, -1.0, 0.0, 0.0, 0.0, -1.0, 0.0, 0.0, -1.0, 0.0, 0.0, -1.0, 0.0, 0.0, -1.0, 0.0, 0.0, -1.0, 0.0, 0.0, -1.0, 0.0, 0.0, -1.0, 0.0, 0.0, -1.0, 0.0, 1.0, 0.0, 0.0, 1.0, 0.0, 0.0, 1.0, 0.0, 0.0, 1.0, 0.0, 0.0, 0.0, -1.0, 0.0, 0.0, -1.0, 0.0, 0.0, -1.0, 0.0, 0.0, -1.0, 0.0, 0.0, -1.0, 0.0, 0.0, -1.0, 0.0, 0.0, -1.0, 0.0, 0.0, -1.0, 1.0, 0.0, 0.0, 1.0, 0.0, 0.0, 1.0, 0.0, 0.0, 1.0, 0.0, 0.0, 0.0, 0.0, -1.0, 0.0, 0.0, -1.0, 0.0, 0.0, -1.0, 0.0, 0.0, -1.0, 0.0, 0.0, -1.0, 0.0, 0.0, -1.0, 0.0, 0.0, -1.0, 0.0, 0.0, -1.0, 2.165e-07, 6.096e-08, 1.0, 4.778e-08, -1.631e-08, 1.0, 4.778e-08, -1.631e-08, 1.0, 1.32e-07, 3.023e-08, 1.0, 6.599e-08, 6.096e-08, 1.0, 0.0, 0.0, -1.0, 0.0, 0.0, -1.0, 0.0, 0.0, -1.0, 0.0, 0.0, -1.0, 0.0, 0.0, 1.0, 0.0, 0.0, 1.0, 0.0, 0.0, 1.0, 0.0, 0.0, 1.0, 2.278e-07, 1.0, 0.0, 1.227e-07, 1.0, 0.0, 1.051e-07, 1.0, 0.0, 2.278e-07, 1.0, 0.0, 0.0, 0.0, -1.0, 0.0, 0.0, -1.0, 0.0, 0.0, -1.0, 0.0, 0.0, -1.0, -1.0, 2.693e-07, 1.434e-08, -1.0, 1.451e-07, 7.723e-09, -1.0, 1.242e-07, 6.613e-09, -1.0, 2.693e-07, 1.434e-08, 0.0, 0.0, -1.0, 0.0, 0.0, -1.0, 0.0, 0.0, -1.0, 0.0, 0.0, -1.0, -1.0, -1.981e-07, 0.0, -1.0, -9.904e-08, 0.0, -1.0, -4.952e-08, 0.0, -1.0, -9.904e-08, 0.0, 0.0, 0.0, 1.0, 0.0, 0.0, 1.0, 0.0, 0.0, 1.0, 0.0, 0.0, 1.0, 0.0, 0.0, -1.0, 0.0, 0.0, -1.0, 0.0, 0.0, -1.0, 0.0, 0.0, -1.0, 0.0, 0.0, 1.0, 0.0, 0.0, 1.0, 0.0, 0.0, 1.0, 0.0, 0.0, 1.0, 0.0, 0.0, -1.0, 0.0, 0.0, -1.0, 0.0, 0.0, -1.0, 0.0, 0.0, -1.0, 0.0, 0.0, 1.0, 0.0, 0.0, 1.0, 0.0, 0.0, 1.0, 0.0, 0.0, 1.0, -2.278e-07, -1.0, 0.0, -1.227e-07, -1.0, 0.0, -1.051e-07, -1.0, 0.0, -2.278e-07, -1.0, 0.0, 0.0, -1.0, 0.0, 0.0, -1.0, 0.0, 0.0, -1.0, 0.0, 0.0, -1.0, 0.0, 0.0, -1.0, 0.0, 0.0, -1.0, 0.0, 0.0, -1.0, 0.0, 0.0, -1.0, 0.0, 0.0, -1.0, 0.0, 0.0, -1.0, 0.0, 0.0, -1.0, 0.0, 0.0, -1.0, 0.0, 1.0, 9.904e-08, 0.0, 1.0, 4.952e-08, 0.0, 1.0, 0.0, 0.0, 1.0, 0.0, 0.0, 1.0, 4.952e-08, 0.0, 1.0, 0.0, 0.0, 1.0, 0.0, 0.0, 1.0, 0.0, 0.0, 1.0, 1.981e-07, 0.0, 1.0, 9.904e-08, 0.0, 1.0, 4.952e-08, 0.0, 1.0, 9.904e-08, 0.0, 0.0, 1.0, 0.0, 0.0, 1.0, 0.0, 0.0, 1.0, 0.0, 0.0, 1.0, 0.0, 0.0, 1.0, 0.0, 0.0, 1.0, 0.0, 0.0, 1.0, 0.0, 0.0, 1.0, 0.0, 0.0, 1.0, 0.0, 0.0, 1.0, 0.0, 0.0, 1.0, 0.0, 0.0, 1.0, 0.0, -1.0, -9.904e-08, 0.0, -1.0, -4.952e-08, 0.0, -1.0, 0.0, 0.0, -1.0, 0.0, 0.0, -1.0, -4.952e-08, 0.0, -1.0, 0.0, 0.0, -1.0, 0.0, 0.0, -1.0, 0.0, 0.0, 0.0, -1.0, 0.0, 0.0, -1.0, 0.0, 0.0, -1.0, 0.0, 0.0, -1.0, 0.0, 0.0, 0.0, 1.0, 0.0, 0.0, 1.0, 0.0, 0.0, 1.0, 0.0, 0.0, 1.0, 1.0, 0.0, 0.0, 1.0, 0.0, 0.0, 1.0, 0.0, 0.0, 1.0, 0.0, 0.0, -5.917e-08, 2.539e-09, -1.0, -5.917e-08, 2.539e-09, -1.0, -3.377e-07, 1.257e-07, -1.0, 7.795e-08, 3.263e-08, -1.0, 7.795e-08, 3.263e-08, -1.0, -1.0, -9.904e-08, 0.0, -1.0, 0.0, 0.0, -1.0, 0.0, 0.0, -1.0, -4.952e-08, 0.0, 1.0, -1.451e-07, 7.723e-09, 1.0, 0.0, 0.0, 1.0, 0.0, 0.0, 1.0, -1.242e-07, 6.613e-09, 1.0, 0.0, 0.0, 1.0, 0.0, 0.0, 1.0, 0.0, 0.0, 1.0, 0.0, 0.0, 0.0, 0.0, 1.0, 0.0, 0.0, 1.0, 0.0, 0.0, 1.0, 0.0, 0.0, 1.0, 0.0, 1.0, 0.0, 0.0, 1.0, 0.0, 0.0, 1.0, 0.0, 0.0, 1.0, 0.0, 1.0, 0.0, 0.0, 1.0, 1.451e-07, 7.723e-09, 1.0, 1.242e-07, 6.613e-09, 1.0, 0.0, 0.0, 1.0, 0.0, 0.0, 1.0, 0.0, 0.0, 1.0, 0.0, 0.0, 1.0, 0.0, 0.0, 1.227e-07, 1.0, 0.0, 0.0, 1.0, 0.0, 0.0, 1.0, 0.0, 1.051e-07, 1.0, 0.0, 0.0, 1.0, 0.0, 0.0, 1.0, 0.0, 0.0, 1.0, 0.0, 0.0, 1.0, 0.0, 0.0, 0.0, 1.0, 0.0, 0.0, 1.0, 0.0, 0.0, 1.0, 0.0, 0.0, 1.0, -1.0, 0.0, 0.0, -1.0, 0.0, 0.0, -1.0, 0.0, 0.0, -1.0, 0.0, 0.0, -0.7071, -0.7071, 0.0, -0.7071, -0.7071, 0.0, -0.7071, -0.7071, 0.0, -0.7071, -0.7071, 0.0, -1.0, 0.0, 0.0, -1.0, 0.0, 0.0, -1.0, 0.0, 0.0, -1.0, 0.0, 0.0, -1.0, 1.451e-07, 7.723e-09, -1.0, 0.0, 0.0, -1.0, 0.0, 0.0, -1.0, 1.242e-07, 6.613e-09, 0.0, 0.0, 1.0, 0.0, 0.0, 1.0, 0.0, 0.0, 1.0, 0.0, 0.0, 1.0, 0.0, -1.0, 0.0, 0.0, -1.0, 0.0, 0.0, -1.0, 0.0, 0.0, -1.0, 0.0, 0.7071, -0.7071, -7.029e-08, 0.7071, -0.7071, -7.029e-08, 0.7071, -0.7071, -7.029e-08, 0.7071, -0.7071, -7.029e-08, 0.0, 1.0, 0.0, 0.0, 1.0, 0.0, 0.0, 1.0, 0.0, 0.0, 1.0, 0.0, -1.227e-07, -1.0, 0.0, 0.0, -1.0, 0.0, 0.0, -1.0, 0.0, -1.051e-07, -1.0, 0.0, 1.657e-05, -4.578e-05, -1.0, 1.645e-05, -1.0, -1.669e-05, -1.0, 4.889e-05, -2.986e-05, -1.347e-05, -1.0, -6.557e-06, -1.0, 1.368e-05, 8.687e-06, -1.092e-05, 1.024e-05, 1.0, -1.0, -1.568e-05, -1.758e-05, 4.981e-05, 1.0, -2.769e-05, -4.559e-05, -1.517e-05, -1.0, -1.0, 1.41e-05, -6.199e-06, 1.413e-05, 1.0, 7.704e-06, 1.033e-05, 1.161e-05, 1.0, 1.0, 1.568e-05, -1.758e-05, -4.981e-05, -1.0, -2.769e-05, 4.559e-05, 1.517e-05, -1.0, 1.0, -1.41e-05, -6.199e-06, -1.413e-05, -1.0, 7.704e-06, -1.033e-05, -1.161e-05, 1.0, -1.723e-05, 1.0, -1.496e-05, 1.0, -4.829e-05, -3.03e-05, -1.648e-05, 4.695e-05, -1.0, 1.347e-05, 1.0, -6.557e-06, 1.0, -1.368e-05, 8.687e-06, 1.092e-05, -1.024e-05, 1.0, -1.0, -5.96e-07, 2.652e-06, -2.963e-05, -1.0, 1.544e-05, -5.582e-05, 1.985e-05, 1.0, -1.0, 2.475e-05, 1.997e-05, 2.211e-05, 5.811e-05, 1.0, -5.469e-06, 1.0, -1.878e-06, 2.963e-05, 1.0, 1.544e-05, 5.582e-05, -1.985e-05, 1.0, 1.0, 5.96e-07, 2.652e-06, 1.0, -2.475e-05, 1.997e-05, -2.211e-05, -5.811e-05, 1.0, 5.469e-06, -1.0, -1.878e-06, 0.7071, -0.7071, -3.904e-06, -0.7071, -0.7071, 1.162e-05, -1.419e-05, 1.667e-05, 1.0, -0.7071, -0.7071, -4.798e-06, -0.7071, 0.7071, 1.074e-05, 1.491e-05, 1.42e-05, 1.0, -0.7071, 0.7071, -3.904e-06, 0.7071, 0.7071, 1.162e-05, 1.419e-05, -1.667e-05, 1.0, 0.7071, 0.7071, -4.798e-06, 0.7071, -0.7071, 1.074e-05, -1.491e-05, -1.42e-05, 1.0, -0.7071, -0.7071, -3.457e-06, -0.7071, 0.7071, 9.462e-06, 1.491e-05, 4.813e-06, 1.0, -0.7071, 0.7071, -2.563e-06, 0.7071, 0.7071, 1.034e-05, 4.768e-06, -1.67e-05, 1.0, 0.7071, 0.7071, 1.059e-05, 1.431e-05, -1.611e-05, 1.0, -0.7071, 0.7071, -3.755e-06, 0.7071, -0.7071, -2.563e-06, -0.7071, -0.7071, 1.034e-05, -4.768e-06, 1.67e-05, 1.0, -0.7071, -0.7071, -3.129e-06, -0.7071, 0.7071, 8.702e-06, 1.48e-05, 4.888e-06, 1.0, 0.7071, 0.7071, -3.457e-06, 0.7071, -0.7071, 9.462e-06, -1.491e-05, -4.813e-06, 1.0, -2.211e-05, -3.977e-05, 1.0, -3.755e-06, -1.0, -1.106e-05, 1.0, -4.47e-07, -3.8e-06, -1.507e-05, -1.432e-05, 1.0, 0.7071, 0.7071, -4.262e-06, 0.7071, -0.7071, 9.82e-06, 0.7071, 0.7071, 9.373e-06, 4.902e-06, -1.613e-05, 1.0, -0.7071, 0.7071, -2.474e-06, -3.693e-05, 1.922e-05, 1.0, -1.0, -2.965e-06, -5.811e-06, 6.139e-06, -1.0, -9.03e-06, -1.085e-05, 1.568e-05, 1.0, 0.7071, -0.7071, -8.374e-06, -0.7071, -0.7071, 1.48e-05, 0.7071, 0.7071, -3.129e-06, 0.7071, -0.7071, 8.702e-06, -1.48e-05, -4.888e-06, 1.0, 2.211e-05, 3.977e-05, 1.0, 3.755e-06, 1.0, -1.106e-05, -1.0, 4.47e-07, -3.8e-06, -0.7071, 0.7071, 9.939e-06, 1.477e-05, 1.431e-05, 1.0, -0.7071, -0.7071, -4.381e-06, -0.7071, -0.7071, 9.373e-06, -4.902e-06, 1.613e-05, 1.0, 0.7071, -0.7071, -2.474e-06, 3.693e-05, -1.922e-05, 1.0, 1.0, 2.965e-06, -5.811e-06, -6.139e-06, 1.0, -9.03e-06, 0.7071, -0.7071, 8.732e-06, 0.7071, 0.7071, -4.008e-06, -6.139e-06, 4.768e-06, -1.0, 1.422e-05, 1.158e-05, -1.0, -0.7071, -0.7071, 7.212e-06, 0.7071, -0.7071, -8.166e-06, 0.7071, 0.7071, -3.159e-06, -6.057e-06, 4.917e-06, -1.0, 0.7071, -0.7071, 8.374e-06, -0.7071, 0.7071, 1.025e-05, -0.7071, -0.7071, -5.275e-06, 6.147e-06, -1.42e-05, -1.0, -0.7071, -0.7071, 5.811e-06, 0.7071, -0.7071, -5.856e-06, 4.917e-06, 1.096e-05, -1.0, 6.139e-06, -4.768e-06, -1.0, -0.7071, 0.7071, 8.732e-06, -0.7071, -0.7071, -4.008e-06, 0.7071, 0.7071, 5.841e-06, -0.7071, 0.7071, -6.899e-06, -4.828e-06, -1.161e-05, -1.0, -6.147e-06, 1.42e-05, -1.0, 0.7071, -0.7071, 1.025e-05, 0.7071, 0.7071, -5.275e-06, 0.7071, -0.7071, -6.899e-06, 4.828e-06, 1.161e-05, -1.0, -0.7071, -0.7071, 5.841e-06, 0.7071, 0.7071, 7.212e-06, -0.7071, 0.7071, -8.166e-06, -1.422e-05, -1.158e-05, -1.0, -0.7071, 0.7071, -5.856e-06, -4.917e-06, -1.096e-05, -1.0, 0.7071, 0.7071, 5.811e-06, -0.7071, 0.7071, 9.626e-06, -0.7071, -0.7071, -4.47e-06, 6.065e-06, -1.436e-05, -1.0, 1.0, 1.431e-06, -5.811e-06, -3.231e-05, -1.0, -1.115e-05, -2.731e-05, -4.05e-05, -1.0, 0.7071, 0.7071, 7.093e-06, -0.7071, 0.7071, -7.123e-06, -1.435e-05, -1.098e-05, -1.0, 5.841e-06, -1.0, 1.043e-06, -1.0, 2.822e-05, -1.486e-05, 2.578e-05, -4.164e-05, -1.0, 0.7071, 0.7071, -4.47e-06, -6.065e-06, 1.436e-05, -1.0, 0.7071, -0.7071, 9.626e-06, -1.0, -1.431e-06, -5.811e-06, 3.231e-05, 1.0, -1.115e-05, 2.731e-05, 4.05e-05, -1.0, -0.7071, -0.7071, -3.159e-06, 6.057e-06, -4.917e-06, -1.0, -0.7071, 0.7071, 8.374e-06, -0.7071, -0.7071, 7.093e-06, 0.7071, -0.7071, -7.123e-06, 1.435e-05, 1.098e-05, -1.0, -5.841e-06, 1.0, 1.043e-06, 1.0, -2.822e-05, -1.486e-05, -2.578e-05, 4.164e-05, -1.0, 1.0, -2.547e-05, -8.047e-06, -4.131e-05, -1.583e-05, 1.0, 5.421e-05, -1.0, -1.198e-05, -1.992e-05, 4.545e-05, 1.0, -1.0, -4.789e-05, -1.994e-05, -3.186e-05, -1.0, -1.416e-07, -1.0, 2.547e-05, -8.047e-06, 4.131e-05, 1.583e-05, 1.0, -5.421e-05, 1.0, -1.198e-05, 3.186e-05, 1.0, -1.416e-07, 1.992e-05, -4.545e-05, 1.0, 1.0, 4.789e-05, -1.994e-05, -2.202e-05, 1.745e-05, -1.0, -2.202e-05, 1.737e-05, -1.0, -1.0, 4.47e-05, 2.211e-05, -1.0, -4.468e-05, 2.211e-05, 2.211e-05, -1.0, -3.392e-05, 2.387e-05, -1.0, -3.378e-05, -1.0, 2.42e-05, -3.394e-05, -1.0, 2.596e-05, 3.392e-05, 1.827e-05, -4.146e-05, 1.0, 1.904e-05, 2.998e-05, 1.0, -1.0, 3.5e-06, 1.886e-05, -1.0, 2.413e-05, 1.824e-05, 2.569e-05, 1.0, 3.392e-05, 2.792e-05, 1.0, 3.38e-05, -1.0, -2.012e-05, 3.394e-05, -1.0, -2.229e-05, -3.392e-05, 1.746e-05, 2.137e-05, -1.0, 1.739e-05, 2.089e-05, -1.0, 4.47e-05, 1.0, 2.065e-05, -4.468e-05, 1.0, 2.137e-05, -4.146e-05, -1.603e-05, 1.0, 2.998e-05, -2.423e-05, 1.0, 3.5e-06, 1.0, 2.372e-05, 2.413e-05, 1.0, 1.669e-05, 1.0, -2.596e-05, 3.392e-05, 1.0, -2.801e-05, 3.38e-05, -1.997e-05, 1.0, 3.394e-05, -2.211e-05, 1.0, -3.392e-05, 2.202e-05, -1.745e-05, -1.0, 2.202e-05, -1.737e-05, -1.0, 1.0, -4.47e-05, 2.211e-05, 1.0, 4.468e-05, 2.211e-05, -1.827e-05, 4.146e-05, 1.0, -1.904e-05, -2.998e-05, 1.0, 1.0, -3.5e-06, 1.886e-05, 1.0, -2.413e-05, 1.824e-05, -2.569e-05, -1.0, 3.392e-05, -2.792e-05, -1.0, 3.38e-05, 1.0, 2.012e-05, 3.394e-05, 1.0, 2.229e-05, -3.392e-05, -1.746e-05, -2.137e-05, -1.0, -1.739e-05, -2.089e-05, -1.0, -4.47e-05, -1.0, 2.065e-05, 4.468e-05, -1.0, 2.137e-05, 4.146e-05, 1.603e-05, 1.0, -2.998e-05, 2.423e-05, 1.0, -3.5e-06, -1.0, 2.372e-05, -2.413e-05, -1.0, 1.669e-05, -1.0, 1.472e-05, -1.064e-05, -1.0, 1.143e-05, -7.376e-06, -6.706e-06, -5.809e-05, 1.0, -1.073e-05, -4.556e-05, 1.0, 1.477e-05, 1.0, -5.99e-06, 1.156e-05, 1.0, 3.427e-07, -5.805e-05, 2.384e-07, 1.0, -4.553e-05, 6.586e-06, 1.0, 1.0, -1.472e-05, -1.064e-05, 1.0, -1.143e-05, -7.376e-06, 6.706e-06, 5.809e-05, 1.0, 1.073e-05, 4.556e-05, 1.0, -1.477e-05, -1.0, -5.99e-06, -1.156e-05, -1.0, 3.427e-07, 5.805e-05, -2.384e-07, 1.0, 4.553e-05, -6.586e-06, 1.0, -9.865e-06, 1.116e-05, 1.0, -7.293e-06, -4.239e-05, 1.0, -1.0, -3.264e-05, -1.106e-05, -1.0, -2.086e-05, 1.812e-05, 1.12e-05, 1.174e-05, 1.0, -4.235e-05, 9.648e-06, 1.0, -3.262e-05, 1.0, -1.341e-05, -2.082e-05, 1.0, 1.612e-05, 9.865e-06, -1.116e-05, 1.0, 6.505e-06, -6.288e-05, 1.0, 1.0, 3.264e-05, -1.106e-05, 1.0, 2.086e-05, 1.812e-05, -1.12e-05, -1.174e-05, 1.0, 4.235e-05, -9.648e-06, 1.0, 3.262e-05, -1.0, -1.341e-05, 2.082e-05, -1.0, 1.612e-05, -1.952e-05, 1.0, 3.416e-05, -1.947e-05, 1.0, -3.193e-05, 1.0, -2.185e-05, -3.423e-05, 1.0, -2.201e-05, 3.663e-05, -1.943e-05, -1.0, -3.423e-05, -1.957e-05, -1.0, 3.664e-05, 1.0, 2.196e-05, 3.415e-05, 1.0, 2.183e-05, -3.194e-05, 1.952e-05, -1.0, 3.416e-05, 1.947e-05, -1.0, -3.193e-05, -1.0, 2.185e-05, -3.423e-05, -1.0, 2.201e-05, 3.663e-05, 1.943e-05, 1.0, -3.423e-05, 1.957e-05, 1.0, 3.664e-05, -1.0, -2.196e-05, 3.415e-05, -1.0, -2.183e-05, -3.194e-05, -9.954e-06, -1.481e-05, 1.0, 9.328e-06, -3.262e-05, 1.0, -1.0, 3.295e-05, -2.319e-05, -1.0, 2.081e-05, 1.797e-05, -1.486e-05, 1.186e-05, 1.0, -3.266e-05, -7.719e-06, 1.0, 3.291e-05, 1.0, -2.474e-05, 2.075e-05, 1.0, 1.612e-05, 9.954e-06, 1.481e-05, 1.0, -9.328e-06, 3.262e-05, 1.0, 1.0, -3.295e-05, -2.319e-05, 1.0, -2.081e-05, 1.797e-05, 1.486e-05, -1.186e-05, 1.0, 3.266e-05, 7.719e-06, 1.0, -3.291e-05, -1.0, -2.474e-05, -2.075e-05, -1.0, 1.612e-05, 0.7071, 0.7071, -1.252e-06, 0.7071, 0.7071, -1.729e-06, 2.894e-05, -2.617e-05, 1.0, -2.578e-05, 2.689e-05, 1.0, 0.7071, -0.7071, 6.825e-06, 0.7071, -0.7071, 6.557e-06, -3.847e-05, -2.506e-05, 1.0, 2.172e-05, 2.655e-05, 1.0, -2.873e-05, 2.646e-05, 1.0, 2.891e-05, -2.393e-05, 1.0, -0.7071, -0.7071, 4.47e-07, -0.7071, -0.7071, 1.371e-06, -0.7071, 0.7071, -2.027e-06, -0.7071, 0.7071, -1.848e-06, 2.688e-05, 2.9e-05, 1.0, -2.586e-05, -2.226e-05, 1.0, 0.7071, -0.7071, 3.904e-06, 0.7071, -0.7071, 3.189e-06, -3.4e-05, -2.551e-05, 1.0, 2.367e-05, 2.462e-05, 1.0, -0.7071, -0.7071, 6.378e-06, -0.7071, -0.7071, 6.676e-06, -2.521e-05, 2.998e-05, 1.0, 3.502e-05, -2.157e-05, 1.0, 0.7071, 0.7071, -4.59e-06, 0.7071, 0.7071, -4.441e-06, 3.064e-05, -2.438e-05, 1.0, -2.155e-05, 2.74e-05, 1.0, -0.7071, 0.7071, -3.874e-07, -0.7071, 0.7071, 1.49e-07, 3.049e-05, 2.93e-05, 1.0, -2.472e-05, -2.351e-05, 1.0, -0.7071, -0.7071, -1.252e-06, -0.7071, -0.7071, -1.729e-06, -2.894e-05, 2.617e-05, 1.0, 2.578e-05, -2.689e-05, 1.0, -0.7071, 0.7071, 6.825e-06, -0.7071, 0.7071, 6.557e-06, 3.847e-05, 2.506e-05, 1.0, -2.172e-05, -2.655e-05, 1.0, 0.7071, 0.7071, 4.47e-07, 0.7071, 0.7071, 1.371e-06, 2.873e-05, -2.646e-05, 1.0, -2.891e-05, 2.393e-05, 1.0, -2.593e-05, -2.989e-05, 1.0, 2.669e-05, 2.152e-05, 1.0, 0.7071, -0.7071, -3.397e-06, 0.7071, -0.7071, -3.159e-06, -0.7071, 0.7071, 3.904e-06, -0.7071, 0.7071, 3.189e-06, 3.4e-05, 2.551e-05, 1.0, -2.367e-05, -2.462e-05, 1.0, 0.7071, 0.7071, 6.378e-06, 0.7071, 0.7071, 6.676e-06, 2.521e-05, -2.998e-05, 1.0, -3.502e-05, 2.157e-05, 1.0, -3.225e-05, 2.673e-05, 1.0, 1.583e-05, -2.922e-05, 1.0, -0.7071, -0.7071, -6.974e-06, -0.7071, -0.7071, -7.033e-06, -3.12e-05, -2.858e-05, 1.0, 2.395e-05, 2.426e-05, 1.0, 0.7071, -0.7071, 8.643e-07, 0.7071, -0.7071, 1.401e-06, 3.263e-05, 2.95e-05, -1.0, -2.757e-05, -2.929e-05, -1.0, 0.7071, -0.7071, 1.58e-06, 0.7071, -0.7071, 1.669e-06, 2.867e-05, -3.549e-05, -1.0, -3.082e-05, 2.101e-05, -1.0, -0.7071, -0.7071, 6.229e-06, -0.7071, -0.7071, 5.603e-06, -3.091e-05, 3.26e-05, -1.0, 2.941e-05, -2.602e-05, -1.0, 0.7071, 0.7071, 1.788e-06, 0.7071, 0.7071, 1.848e-06, 0.7071, -0.7071, -3.394e-05, 0.7071, -0.7071, 0.0002373, 0.7071, 0.7071, 3.394e-05, 0.7071, 0.7071, 0.0002712, 0.7071, 0.7071, 3.394e-05, 0.7071, 0.7071, -0.0002373, 0.7071, -0.7071, -3.394e-05, 0.7071, -0.7071, 0.0002373, -0.7071, -0.7071, -3.394e-05, -0.7071, -0.7071, -0.0002712, 0.7071, -0.7071, 3.394e-05, 0.7071, -0.7071, -0.0002373, 0.7071, -0.7071, 3.394e-05, 0.7071, -0.7071, -0.0002373, -0.7071, -0.7071, -3.394e-05, -0.7071, -0.7071, 0.0002373, -0.7071, 0.7071, -3.394e-05, -0.7071, 0.7071, 0.0002373, -0.7071, -0.7071, 3.394e-05, -0.7071, -0.7071, 0.0002712, -0.7071, 0.7071, -3.394e-05, -0.7071, 0.7071, -0.0002712, -0.7071, -0.7071, 3.394e-05, -0.7071, -0.7071, -0.0002373, 0.7071, 0.7071, -3.394e-05, 0.7071, 0.7071, 0.0002373, -0.7071, 0.7071, 3.394e-05, -0.7071, 0.7071, 0.0002712, 0.7071, -0.7071, -3.394e-05, 0.7071, -0.7071, -0.0002712, 0.7071, 0.7071, 3.394e-05, 0.7071, 0.7071, -0.0002373, 9.328e-06, -3.262e-05, 1.0, -9.865e-06, 1.116e-05, 1.0, -1.0, -2.086e-05, 1.812e-05, -1.0, 3.295e-05, -2.319e-05, -3.266e-05, -7.719e-06, 1.0, 1.12e-05, 1.174e-05, 1.0, -2.082e-05, 1.0, 1.612e-05, 3.291e-05, 1.0, -2.474e-05, -9.328e-06, 3.262e-05, 1.0, 9.865e-06, -1.116e-05, 1.0, 1.0, 2.086e-05, 1.812e-05, 1.0, -3.295e-05, -2.319e-05, 3.266e-05, 7.719e-06, 1.0, -1.12e-05, -1.174e-05, 1.0, 2.082e-05, -1.0, 1.612e-05, -3.291e-05, -1.0, -2.474e-05, -6.557e-06, -4.722e-05, 1.0, -9.954e-06, -1.481e-05, 1.0, -1.0, 2.081e-05, 1.797e-05, -1.0, 4.136e-05, -1.104e-05, 5.81e-05, 9.775e-06, 1.0, -1.486e-05, 1.186e-05, 1.0, 2.075e-05, 1.0, 1.612e-05, 4.135e-05, 1.0, -1.337e-05, 6.557e-06, 4.722e-05, 1.0, 9.954e-06, 1.481e-05, 1.0, 1.0, -2.081e-05, 1.797e-05, 1.0, -4.136e-05, -1.104e-05, -5.81e-05, -9.775e-06, 1.0, 1.486e-05, -1.186e-05, 1.0, -2.075e-05, -1.0, 1.612e-05, -4.135e-05, -1.0, -1.337e-05, -1.0, -3.037e-05, 2.027e-06, -1.0, -1.074e-06, 1.363e-05, 1.654e-05, -4.551e-05, -1.0, -2.086e-05, -1.324e-05, -1.0, -3.04e-05, 1.0, 1.49e-06, -1.102e-06, 1.0, 7.516e-06, -4.564e-05, -2.217e-05, -1.0, -1.328e-05, 2.009e-05, -1.0, 1.0, 3.037e-05, 2.027e-06, 1.0, 1.074e-06, 1.363e-05, -1.654e-05, 4.551e-05, -1.0, 2.086e-05, 1.324e-05, -1.0, 3.04e-05, -1.0, 1.49e-06, 1.102e-06, -1.0, 7.516e-06, 4.564e-05, 2.217e-05, -1.0, 1.328e-05, -2.009e-05, -1.0, -1.0, 3.054e-05, 2.027e-06, -1.0, -3.92e-05, -2.268e-05, 4.947e-06, 2.521e-05, -1.0, -2.086e-05, 1.791e-05, -1.0, 3.054e-05, 1.0, 1.49e-06, -3.92e-05, 1.0, -1.854e-05, 2.523e-05, -8.941e-07, -1.0, 1.791e-05, 2.024e-05, -1.0, 1.0, -3.054e-05, 2.027e-06, 1.0, 3.92e-05, -2.268e-05, -4.947e-06, -2.521e-05, -1.0, 2.086e-05, -1.791e-05, -1.0, -3.054e-05, -1.0, 1.49e-06, 3.92e-05, -1.0, -1.854e-05, -2.523e-05, 8.941e-07, -1.0, -1.791e-05, -2.024e-05, -1.0, -3.603e-05, -2.25e-05, -1.0, 2.065e-05, 3.274e-05, -1.0, -0.7071, 0.7071, 9.239e-06, -0.7071, 0.7071, 9e-06, -2.325e-05, 3.687e-05, -1.0, 3.474e-05, -2.062e-05, -1.0, 0.7071, 0.7071, 9.835e-06, 0.7071, 0.7071, 1.037e-05, -0.7071, -0.7071, 1.037e-05, -0.7071, -0.7071, 1.025e-05, 2.331e-05, -3.684e-05, -1.0, -3.365e-05, 1.806e-05, -1.0, -1.0, -3.92e-05, -2.268e-05, -1.0, -3.037e-05, 2.027e-06, -2.086e-05, -1.324e-05, -1.0, 4.947e-06, 2.521e-05, -1.0, -3.92e-05, 1.0, -1.854e-05, -3.04e-05, 1.0, 1.49e-06, -1.328e-05, 2.009e-05, -1.0, 2.523e-05, -8.941e-07, -1.0, 1.0, 3.92e-05, -2.268e-05, 1.0, 3.037e-05, 2.027e-06, 2.086e-05, 1.324e-05, -1.0, -4.947e-06, -2.521e-05, -1.0, 3.92e-05, -1.0, -1.854e-05, 3.04e-05, -1.0, 1.49e-06, 1.328e-05, -2.009e-05, -1.0, -2.523e-05, 8.941e-07, -1.0, -1.0, -1.216e-05, 1.374e-05, -1.0, 3.054e-05, 2.027e-06, -2.086e-05, 1.791e-05, -1.0, 1.665e-05, 3.038e-05, -1.0, -1.215e-05, 1.0, 7.659e-06, 3.054e-05, 1.0, 1.49e-06, 1.791e-05, 2.024e-05, -1.0, 3.041e-05, -2.234e-05, -1.0, 1.0, 1.216e-05, 1.374e-05, 1.0, -3.054e-05, 2.027e-06, 2.086e-05, -1.791e-05, -1.0, -1.665e-05, -3.038e-05, -1.0, 1.215e-05, -1.0, 7.659e-06, -3.054e-05, -1.0, 1.49e-06, -1.791e-05, -2.024e-05, -1.0, -3.041e-05, 2.234e-05, -1.0, -2.867e-05, 3.549e-05, -1.0, 3.082e-05, -2.101e-05, -1.0, 0.7071, 0.7071, 6.229e-06, 0.7071, 0.7071, 5.603e-06, -0.7071, -0.7071, 9.835e-06, -0.7071, -0.7071, 1.037e-05, 2.325e-05, -3.687e-05, -1.0, -3.474e-05, 2.062e-05, -1.0, 3.433e-05, 2.784e-05, -1.0, -2.328e-05, -2.998e-05, -1.0, 0.7071, -0.7071, 5.096e-06, 0.7071, -0.7071, 4.411e-06, 3.091e-05, -3.26e-05, -1.0, -2.941e-05, 2.602e-05, -1.0, -0.7071, -0.7071, 1.788e-06, -0.7071, -0.7071, 1.848e-06, -2.331e-05, 3.684e-05, -1.0, 3.365e-05, -1.806e-05, -1.0, 0.7071, 0.7071, 1.037e-05, 0.7071, 0.7071, 1.025e-05, -3.424e-05, -2.423e-05, -1.0, 2.506e-05, 3.206e-05, -1.0, -0.7071, 0.7071, 5.901e-06, -0.7071, 0.7071, 6.258e-06, -3.263e-05, -2.95e-05, -1.0, 2.757e-05, 2.929e-05, -1.0, -0.7071, 0.7071, 1.58e-06, -0.7071, 0.7071, 1.669e-06, 0.7071, -0.7071, 1.058e-05, 0.7071, -0.7071, 1.034e-05, 3.684e-05, 2.158e-05, -1.0, -1.979e-05, -3.356e-05, -1.0, -3.433e-05, -2.784e-05, -1.0, 2.328e-05, 2.998e-05, -1.0, -0.7071, 0.7071, 5.096e-06, -0.7071, 0.7071, 4.411e-06, 0.7071, -0.7071, 5.901e-06, 0.7071, -0.7071, 6.258e-06, 3.424e-05, 2.423e-05, -1.0, -2.506e-05, -3.206e-05, -1.0, -0.7071, 0.7071, 3.394e-05, -0.7071, 0.7071, -0.0002373, 0.7071, 0.7071, -3.394e-05, 0.7071, 0.7071, 0.0002373, -0.7071, -0.7071, -3.394e-05, -0.7071, -0.7071, 0.0002373, 0.7071, -0.7071, 3.394e-05, 0.7071, -0.7071, 0.0002712, -0.7071, -0.7071, 3.394e-05, -0.7071, -0.7071, -0.0002373, -0.7071, 0.7071, -3.394e-05, -0.7071, 0.7071, 0.0002373, -0.7071, 0.7071, -3.394e-05, -0.7071, 0.7071, 0.0002373, -0.7071, -0.7071, 3.394e-05, -0.7071, -0.7071, -0.0002373, 0.7071, 0.7071, -3.394e-05, 0.7071, 0.7071, -0.0002712, -0.7071, 0.7071, 3.394e-05, -0.7071, 0.7071, -0.0002373, -0.7071, 0.7071, 3.394e-05, -0.7071, 0.7071, -0.0002373, 0.7071, 0.7071, -3.394e-05, 0.7071, 0.7071, 0.0002373, 0.7071, -0.7071, -3.394e-05, 0.7071, -0.7071, 0.0002373, 0.7071, 0.7071, 3.394e-05, 0.7071, 0.7071, -0.0002373, 0.7071, -0.7071, 3.394e-05, 0.7071, -0.7071, -0.0002373, -0.7071, -0.7071, -3.394e-05, -0.7071, -0.7071, 0.0002373, 1.457e-05, -2.253e-05, 1.0, 1.487e-05, -2.257e-05, 1.0, -1.0, -4.225e-05, 1.469e-05, -1.0, 4.239e-05, 1.436e-05, -2.25e-05, -1.439e-05, 1.0, -2.251e-05, -1.287e-05, 1.0, -4.222e-05, 1.0, 1.228e-05, 4.241e-05, 1.0, 1.404e-05, -1.457e-05, 2.253e-05, 1.0, -1.487e-05, 2.257e-05, 1.0, 1.0, 4.225e-05, 1.469e-05, 1.0, -4.239e-05, 1.436e-05, 1.457e-05, -2.244e-05, 1.0, 1.419e-05, -2.244e-05, 1.0, -1.0, 4.239e-05, 1.401e-05, -1.0, 4.223e-05, 1.436e-05, -2.247e-05, -1.439e-05, 1.0, -2.244e-05, -1.568e-05, 1.0, 4.239e-05, 1.0, 1.556e-05, 4.221e-05, 1.0, 1.404e-05, -1.457e-05, 2.244e-05, 1.0, -1.419e-05, 2.244e-05, 1.0, 1.0, -4.239e-05, 1.401e-05, 1.0, -4.223e-05, 1.436e-05, 2.247e-05, 1.439e-05, 1.0, 2.244e-05, 1.568e-05, 1.0, -4.239e-05, -1.0, 1.556e-05, -4.221e-05, -1.0, 1.404e-05, 1.419e-05, -2.244e-05, 1.0, 1.457e-05, -2.253e-05, 1.0, -1.0, 4.239e-05, 1.436e-05, -1.0, 4.239e-05, 1.401e-05, -2.244e-05, -1.568e-05, 1.0, -2.25e-05, -1.439e-05, 1.0, 4.241e-05, 1.0, 1.404e-05, 4.239e-05, 1.0, 1.556e-05, -1.419e-05, 2.244e-05, 1.0, -1.457e-05, 2.253e-05, 1.0, 1.0, -4.239e-05, 1.436e-05, 1.0, -4.239e-05, 1.401e-05, 1.49e-05, 2.249e-05, 1.0, 1.457e-05, -2.244e-05, 1.0, -1.0, 4.223e-05, 1.436e-05, -1.0, 4.222e-05, 1.472e-05, 2.243e-05, -1.287e-05, 1.0, -2.247e-05, -1.439e-05, 1.0, 4.221e-05, 1.0, 1.404e-05, 4.219e-05, 1.0, 1.228e-05, -1.49e-05, -2.249e-05, 1.0, -1.457e-05, 2.244e-05, 1.0, 1.0, -4.223e-05, 1.436e-05, 1.0, -4.222e-05, 1.472e-05, -2.243e-05, 1.287e-05, 1.0, 2.247e-05, 1.439e-05, 1.0, -4.221e-05, -1.0, 1.404e-05, -4.219e-05, -1.0, 1.228e-05, -1.0, -2.348e-05, -3.394e-05, -1.0, -2.348e-05, 3.378e-05, -2.441e-05, -1.0, 3.394e-05, -2.438e-05, -1.0, -3.378e-05, -2.441e-05, 1.0, -3.394e-05, -2.438e-05, 1.0, 3.378e-05, -1.0, 2.348e-05, 3.394e-05, -1.0, 2.348e-05, -3.378e-05, 1.0, 2.348e-05, -3.394e-05, 1.0, 2.348e-05, 3.378e-05, 2.441e-05, 1.0, 3.394e-05, 2.438e-05, 1.0, -3.378e-05, 2.441e-05, -1.0, -3.394e-05, 2.438e-05, -1.0, 3.378e-05, 1.0, -2.348e-05, 3.394e-05, 1.0, -2.348e-05, -3.378e-05, 2.25e-05, 1.439e-05, 1.0, 2.251e-05, 1.287e-05, 1.0, 4.222e-05, -1.0, 1.228e-05, -4.241e-05, -1.0, 1.404e-05, 2.244e-05, 1.568e-05, 1.0, 2.25e-05, 1.439e-05, 1.0, -4.241e-05, -1.0, 1.404e-05, -4.239e-05, -1.0, 1.556e-05, -2.202e-05, 1.746e-05, -1.0, -2.202e-05, 1.746e-05, -1.0, -1.0, -4.468e-05, 2.211e-05, -1.0, -4.468e-05, 2.211e-05, 1.827e-05, -4.146e-05, 1.0, 1.752e-05, -4.146e-05, 1.0, -1.0, 2.413e-05, 1.737e-05, -1.0, 2.413e-05, 1.824e-05, 1.746e-05, 2.137e-05, -1.0, 1.746e-05, 2.176e-05, -1.0, -4.468e-05, 1.0, 2.187e-05, -4.468e-05, 1.0, 2.137e-05, -4.146e-05, -1.603e-05, 1.0, -4.146e-05, -8.017e-06, 1.0, 2.413e-05, 1.0, 8.851e-06, 2.413e-05, 1.0, 1.669e-05, 2.202e-05, -1.746e-05, -1.0, 2.202e-05, -1.746e-05, -1.0, 1.0, 4.468e-05, 2.211e-05, 1.0, 4.468e-05, 2.211e-05, -1.827e-05, 4.146e-05, 1.0, -1.752e-05, 4.146e-05, 1.0, 1.0, -2.413e-05, 1.737e-05, 1.0, -2.413e-05, 1.824e-05, -1.746e-05, -2.137e-05, -1.0, -1.746e-05, -2.176e-05, -1.0, 4.468e-05, -1.0, 2.187e-05, 4.468e-05, -1.0, 2.137e-05, 4.146e-05, 1.603e-05, 1.0, 4.146e-05, 8.017e-06, 1.0, -2.413e-05, -1.0, 8.851e-06, -2.413e-05, -1.0, 1.669e-05, -2.202e-05, 1.746e-05, -1.0, -2.202e-05, 1.745e-05, -1.0, -1.0, -4.468e-05, 2.211e-05, -1.0, -4.468e-05, 2.211e-05, 1.997e-05, -1.0, 3.394e-05, 2.211e-05, -1.0, -3.392e-05, -1.0, 2.596e-05, 3.392e-05, -1.0, 2.801e-05, 3.38e-05, 1.752e-05, -4.146e-05, 1.0, 1.827e-05, -4.146e-05, 1.0, -1.0, 2.413e-05, 1.824e-05, -1.0, 2.413e-05, 1.737e-05, 2.387e-05, 1.0, -3.394e-05, 2.569e-05, 1.0, 3.392e-05, -1.0, -2.229e-05, -3.392e-05, -1.0, -2.414e-05, -3.378e-05, 1.746e-05, 2.176e-05, -1.0, 1.746e-05, 2.137e-05, -1.0, -4.468e-05, 1.0, 2.137e-05, -4.468e-05, 1.0, 2.187e-05, -4.146e-05, -8.017e-06, 1.0, -4.146e-05, -1.603e-05, 1.0, 2.413e-05, 1.0, 1.669e-05, 2.413e-05, 1.0, 8.851e-06, 1.0, -2.42e-05, -3.394e-05, 1.0, -2.596e-05, 3.392e-05, -2.211e-05, 1.0, -3.392e-05, -2.387e-05, 1.0, -3.378e-05, 2.202e-05, -1.746e-05, -1.0, 2.202e-05, -1.745e-05, -1.0, 1.0, 4.468e-05, 2.211e-05, 1.0, 4.468e-05, 2.211e-05, -1.752e-05, 4.146e-05, 1.0, -1.827e-05, 4.146e-05, 1.0, 1.0, -2.413e-05, 1.824e-05, 1.0, -2.413e-05, 1.737e-05, -2.387e-05, -1.0, -3.394e-05, -2.569e-05, -1.0, 3.392e-05, 1.0, 2.229e-05, -3.392e-05, 1.0, 2.414e-05, -3.378e-05, -1.746e-05, -2.176e-05, -1.0, -1.746e-05, -2.137e-05, -1.0, 4.468e-05, -1.0, 2.137e-05, 4.468e-05, -1.0, 2.187e-05, 4.146e-05, 8.017e-06, 1.0, 4.146e-05, 1.603e-05, 1.0, -2.413e-05, -1.0, 1.669e-05, -2.413e-05, -1.0, 8.851e-06, -2.202e-05, -1.747e-05, -1.0, -2.202e-05, 1.746e-05, -1.0, -1.0, -4.468e-05, 2.211e-05, -1.0, -4.449e-05, 2.211e-05, 1.901e-05, -2.755e-05, 1.0, 1.827e-05, -4.146e-05, 1.0, -1.0, 2.413e-05, 1.824e-05, -1.0, -2.161e-06, 1.886e-05, -1.747e-05, 2.089e-05, -1.0, 1.746e-05, 2.137e-05, -1.0, -4.468e-05, 1.0, 2.137e-05, -4.449e-05, 1.0, 2.065e-05, -2.755e-05, -2.42e-05, 1.0, -4.146e-05, -1.603e-05, 1.0, 2.413e-05, 1.0, 1.669e-05, -2.176e-06, 1.0, 2.372e-05, 2.202e-05, 1.747e-05, -1.0, 2.202e-05, -1.746e-05, -1.0, 1.0, 4.468e-05, 2.211e-05, 1.0, 4.449e-05, 2.211e-05, -1.901e-05, 2.755e-05, 1.0, -1.827e-05, 4.146e-05, 1.0, 1.0, -2.413e-05, 1.824e-05, 1.0, 2.161e-06, 1.886e-05, 1.747e-05, -2.089e-05, -1.0, -1.746e-05, -2.137e-05, -1.0, 4.468e-05, -1.0, 2.137e-05, 4.449e-05, -1.0, 2.065e-05, 2.755e-05, 2.42e-05, 1.0, 4.146e-05, 1.603e-05, 1.0, -2.413e-05, -1.0, 1.669e-05, 2.176e-06, -1.0, 2.372e-05, 1.0, 1.476e-05, -1.287e-05, 1.0, -1.472e-05, -1.064e-05, 1.073e-05, 4.556e-05, 1.0, 1.276e-05, -4.564e-05, 1.0, 1.0, -1.473e-05, -1.064e-05, 1.0, 1.476e-05, -1.287e-05, 1.276e-05, -4.564e-05, 1.0, 1.079e-05, -4.564e-05, 1.0, 1.0, 3.082e-06, -7.391e-06, 1.0, -1.473e-05, -1.064e-05, 1.079e-05, -4.564e-05, 1.0, 6.72e-06, -8.407e-05, 1.0, -1.476e-05, 1.0, -1.055e-05, 1.477e-05, 1.0, -5.99e-06, -4.553e-05, 6.586e-06, 1.0, 4.564e-05, 1.103e-05, 1.0, 1.468e-05, 1.0, -5.96e-06, -1.476e-05, 1.0, -1.055e-05, 4.564e-05, 1.103e-05, 1.0, 4.562e-05, 6.586e-06, 1.0, -3.205e-06, 1.0, 2.682e-07, 1.468e-05, 1.0, -5.96e-06, 4.562e-05, 6.586e-06, 1.0, 8.398e-05, 2.235e-07, 1.0, -1.0, -1.476e-05, -1.287e-05, -1.0, 1.472e-05, -1.064e-05, -1.073e-05, -4.556e-05, 1.0, -1.276e-05, 4.564e-05, 1.0, -1.0, 1.473e-05, -1.064e-05, -1.0, -1.476e-05, -1.287e-05, -1.276e-05, 4.564e-05, 1.0, -1.079e-05, 4.564e-05, 1.0, -1.0, -3.082e-06, -7.391e-06, -1.0, 1.473e-05, -1.064e-05, -1.079e-05, 4.564e-05, 1.0, -6.72e-06, 8.407e-05, 1.0, 1.476e-05, -1.0, -1.055e-05, -1.477e-05, -1.0, -5.99e-06, 4.553e-05, -6.586e-06, 1.0, -4.564e-05, -1.103e-05, 1.0, -1.468e-05, -1.0, -5.96e-06, 1.476e-05, -1.0, -1.055e-05, -4.564e-05, -1.103e-05, 1.0, -4.562e-05, -6.586e-06, 1.0, 3.205e-06, -1.0, 2.682e-07, -1.468e-05, -1.0, -5.96e-06, -4.562e-05, -6.586e-06, 1.0, -8.398e-05, -2.235e-07, 1.0, 0.0, 0.0, -1.0, 0.0, 0.0, -1.0, 0.0, 0.0, -1.0, 0.0, 0.0, -1.0])] * 3)])

# ---- objects
ob_statuestand = bpy.data.objects.new('StatueStand', me_statuestand)

# ---- transforms, parenting, visibility, modifiers, constraints
ob_statuestand.location = (0.0, 0.0, 0.0)

# ---- collection membership
col_collection.objects.link(ob_statuestand)

# ---- scene / render settings (as saved in the file)
scene.frame_start = 1; scene.frame_end = 250; scene.frame_set(1)
scene.render.engine = 'BLENDER_EEVEE_NEXT'
scene.cycles.sampling_pattern = 'TABULATED_SOBOL'
scene.view_settings.view_transform = 'Filmic'
bpy.context.view_layer.update()

# ---- added for rendering (the .blend has no active camera and no usable light): camera, sun
cam_auto = bpy.data.cameras.new('AutoCamera')
cam_auto.lens = 50.0
cam_auto.sensor_width = 36.0
cam_auto.clip_end = 1000.0
ob_auto_camera = bpy.data.objects.new('AutoCamera', cam_auto)
scene.collection.objects.link(ob_auto_camera)
ob_auto_camera.location = (3.64193, -4.37032, 3.68855)
ob_auto_camera.rotation_euler = (1.09748, -7.21219e-08, 0.694738)
scene.camera = ob_auto_camera
light_auto_sun = bpy.data.lights.new('AutoSun', 'SUN')
light_auto_sun.energy = 3.0
light_auto_sun.angle = 0.0523599
ob_auto_sun = bpy.data.objects.new('AutoSun', light_auto_sun)
scene.collection.objects.link(ob_auto_sun)
ob_auto_sun.rotation_euler = (0.872665, 0.174533, 0.523599)
bpy.context.view_layer.update()
